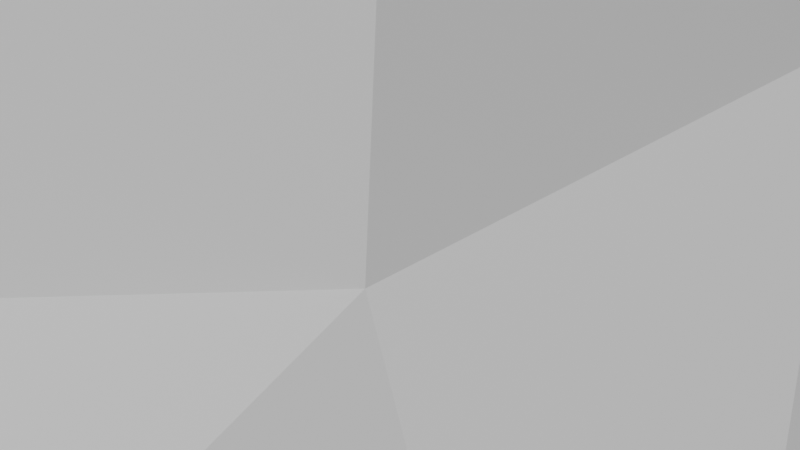 # Source: mano_part_annotation.blend  (saved by Blender 4.4.32; exported with 4.5.12 LTS)
import bpy
from mathutils import Matrix  # noqa: F401  (used for matrix-valued properties, if any)

bpy.ops.wm.read_factory_settings(use_empty=True)
scene = bpy.context.scene
scene.name = 'Scene'

# ---- collections
col_collection = bpy.data.collections.new('Collection'); scene.collection.children.link(col_collection)

# ---- materials (node trees are filled in below, after node groups)
mat_material_001 = bpy.data.materials.new('Material.001')

# ---- material node trees
mat_material_001.use_nodes = True; mat_material_001.node_tree.nodes.clear()
_N = mat_material_001.node_tree.nodes; _L = mat_material_001.node_tree.links
n0 = _N.new('ShaderNodeBsdfPrincipled'); n0.name = 'Principled BSDF'; n0.location = (10, 300)
n1 = _N.new('ShaderNodeOutputMaterial'); n1.name = 'Material Output'; n1.location = (300, 300)
_L.new(n0.outputs[0], n1.inputs[0])
n1.is_active_output = True

# ---- world
world_world = bpy.data.worlds.new('World'); scene.world = world_world
world_world.use_nodes = True; world_world.node_tree.nodes.clear()
_N = world_world.node_tree.nodes; _L = world_world.node_tree.links
n0 = _N.new('ShaderNodeOutputWorld'); n0.name = 'World Output'; n0.location = (300, 300)
n1 = _N.new('ShaderNodeBackground'); n1.name = 'Background'; n1.location = (10, 300)
n1.inputs[0].default_value = (0.05088, 0.05088, 0.05088, 1.0)
_L.new(n1.outputs[0], n0.inputs[0])
n0.is_active_output = True
world_world.color = (0.05088, 0.05088, 0.05088)
world_world.sun_shadow_jitter_overblur = 0.0

# ---- cameras
cam_camera = bpy.data.cameras.new('Camera')
cam_camera.clip_end = 100.0
cam_camera.ortho_scale = 7.314

# ---- meshes
me_color_left = bpy.data.meshes.new('color-left')
me_color_left.from_pydata([(-45.7, 12.75, -22.74), (-56.33, 16.97, -23.49), (-49.91, 19.95, -33.66), (-40.08, 15.97, -31.23), (-72.46, 22.9, -40.18), (-80.57, 17.16, -46.79), (-66.96, 17.35, -55.58), (-61.84, 22.76, -49.11), (-34.96, 14.84, -39.0), (-44.09, 20.23, -41.11), (-34.25, 7.481, -44.07), (-26.87, 0.5437, -41.77), (-27.43, 8.016, -38.16), (-19.95, -2.757, -39.78), (-33.45, -9.172, -41.45), (-21.17, -11.48, -35.7), (-41.21, -21.63, -17.71), (-44.91, -22.43, -5.195), (-29.02, -21.05, -3.459), (-26.71, -19.64, -16.52), (-39.73, -17.35, 13.69), (-32.82, -19.65, 4.583), (-48.84, -22.13, 2.819), (-54.16, -19.86, 11.27), (-54.47, 8.317, -8.87), (-65.06, 10.42, -7.861), (-62.03, 12.37, -12.97), (-52.14, 9.499, -13.86), (-40.47, -0.1635, -54.79), (-45.08, -4.54, -50.59), (-37.99, -0.8821, -47.38), (-37.59, 4.547, -52.7), (-91.77, 16.55, 0.3332), (-103.6, 10.65, -2.027), (-102.9, 10.18, -7.867), (-92.04, 15.41, -4.301), (-96.36, 12.87, -31.31), (-102.4, 7.51, -26.17), (-106.9, -2.052, -35.59), (-99.02, -0.4905, -39.6), (-89.1, 16.01, -39.14), (-92.35, 4.735, -45.18), (-82.76, 6.482, -50.98), (-69.11, 8.737, -58.89), (-105.2, 8.832, 10.64), (-96.87, 13.35, 14.14), (30.2, 1.801, -35.13), (31.12, 3.439, -29.67), (25.95, 3.625, -29.65), (25.88, 1.794, -34.99), (-98.57, -5.417, 23.32), (-97.12, -15.43, 22.5), (-104.3, -14.27, 22.7), (-105.9, -5.014, 21.57), (-88.86, -5.748, 25.43), (-87.08, -16.32, 21.67), (31.36, -10.81, -36.1), (31.16, -6.343, -38.55), (26.53, -7.724, -38.48), (26.59, -12.11, -35.58), (-30.99, 11.78, -31.56), (-36.08, 11.54, -23.11), (-11.42, 9.217, -28.62), (-22.25, 9.43, -25.27), (-22.12, 8.697, -32.61), (-13.51, 7.02, -34.6), (-32.19, 7.348, -3.686), (-43.95, 7.084, -4.987), (-40.87, 7.331, -10.8), (-27.8, 8.249, -11.09), (-48.22, 9.901, 8.218), (-36.23, 9.593, 8.444), (-39.87, 11.41, 15.91), (-47.9, 12.15, 14.39), (-14.5, 7.646, 6.074), (-5.93, 4.841, 6.358), (-6.855, 3.626, 9.492), (-15.85, 7.095, 9.475), (-111.4, -14.24, 22.43), (-112.6, -5.063, 19.03), (-49.47, -9.558, 30.75), (-55.48, -1.697, 35.66), (-44.63, 0.5407, 39.33), (-41.34, -8.161, 33.16), (-93.95, -23.13, 16.21), (-101.5, -23.03, 18.51), (32.06, -13.4, -30.59), (27.32, -14.18, -29.93), (-81.05, -4.716, -48.77), (-67.57, -0.5388, -57.35), (-91.24, -7.888, -42.72), (-98.37, -11.24, -38.32), (-106.0, -13.51, -37.21), (-18.73, 9.662, -19.08), (-42.5, 9.3, -16.35), (-56.28, 8.364, -4.217), (-61.09, 16.44, 24.95), (-71.68, 16.72, 23.21), (-65.96, 16.76, 14.34), (-57.84, 15.82, 17.77), (-55.92, 8.017, 36.67), (-52.76, 13.86, 32.44), (-43.24, 13.98, 34.23), (-45.71, 9.1, 38.85), (-45.22, -2.942, -60.07), (-52.15, -6.981, -53.12), (-99.31, 4.735, 20.44), (-106.0, 3.847, 16.6), (-113.6, 1.138, 14.39), (-78.44, 14.65, -5.013), (-92.29, 14.91, -7.654), (-91.2, 15.85, -12.45), (-77.3, 14.77, -7.87), (-68.51, 21.9, -25.21), (-82.36, 21.11, -27.83), (-60.2, 24.31, -36.49), (-103.7, 9.319, -16.04), (-112.7, 8.086, -9.827), (-112.3, 6.351, -18.62), (-113.7, 7.338, -0.05164), (-114.0, 5.207, 8.655), (-109.3, -25.84, 20.11), (-110.8, 2.987, -26.4), (-53.54, 21.38, -54.01), (-46.52, 19.81, -58.64), (-41.14, 17.33, -53.46), (-46.98, 19.72, -48.42), (-11.38, -6.146, -38.49), (-11.81, 1.877, -38.41), (-21.72, 4.42, -39.11), (-82.2, 17.59, 6.703), (-86.99, 15.15, 18.09), (-7.482, 8.489, -22.88), (21.82, -12.74, -34.92), (21.58, -8.215, -38.26), (3.579, -7.604, -37.78), (4.749, -13.05, -34.12), (1.882, 1.754, -18.83), (-1.087, 6.104, -23.15), (2.497, 4.276, -23.07), (6.164, 1.356, -18.73), (-12.71, 5.357, 16.64), (-20.04, 8.213, 16.8), (-12.01, -15.05, -14.17), (-14.1, -17.49, -26.96), (-24.57, -17.78, -27.2), (-35.3, 8.168, 3.056), (-24.66, 8.559, 5.118), (-25.8, 8.817, 9.107), (-15.15, 8.844, -15.6), (-5.996, 7.169, -17.1), (-10.29, 7.039, -12.25), (-18.38, 8.102, -10.8), (-67.66, -4.444, 32.73), (-68.49, 7.009, 34.22), (30.48, -1.761, -38.25), (26.0, -2.428, -38.22), (-46.77, 7.858, 1.642), (-38.28, -18.16, -27.3), (-58.14, 9.11, 0.8736), (-24.12, -8.752, 25.1), (-22.9, -2.983, 28.27), (-16.4, -3.087, 27.23), (-16.25, -8.784, 26.57), (21.79, -0.9345, -19.12), (21.88, 3.36, -22.87), (26.62, 2.425, -23.51), (26.9, -1.877, -19.76), (-3.069, 6.678, -28.7), (-5.103, 4.915, -34.66), (1.939, 3.715, -33.92), (2.555, 4.762, -28.16), (-3.914, -0.9337, -37.99), (2.306, -1.411, -37.67), (21.74, -7.554, -18.92), (21.72, -13.99, -23.13), (6.594, -13.2, -21.12), (8.632, -5.883, -18.32), (-68.4, -23.09, 8.812), (-72.2, -19.19, 18.51), (-58.16, -15.88, 21.18), (-44.97, -13.31, 24.22), (-32.43, -9.508, 26.0), (-28.03, -16.07, 16.82), (-62.17, -12.62, 27.36), (-2.286, -6.7, -13.49), (-4.561, -12.76, -19.23), (-6.118, -12.45, -13.11), (-59.73, 11.88, 7.582), (21.04, -2.786, -38.4), (-94.54, -27.21, -25.73), (-94.53, -31.04, -13.5), (-86.09, -29.03, -15.05), (-85.99, -24.23, -27.99), (21.09, 4.99, -29.36), (20.92, 2.842, -35.39), (-20.46, 8.36, 23.52), (-14.42, 5.254, 22.35), (-13.93, 3.294, 25.56), (-19.27, 7.025, 29.11), (-75.46, -16.61, 22.7), (-38.24, 1.261, 41.68), (-35.76, -6.681, 36.51), (-84.54, -22.1, 15.71), (-81.34, -26.11, 7.385), (-90.85, -28.09, 6.914), (-16.58, -16.29, 6.246), (-63.69, -24.73, 1.707), (-77.87, -27.12, 0.6148), (-89.08, -29.53, -0.2802), (-97.15, -31.72, -0.1424), (-98.3, -29.72, 7.709), (22.24, -14.71, -28.79), (27.51, -13.66, -23.43), (-106.6, -33.08, 9.189), (-105.1, -34.55, 0.1342), (-74.7, -27.46, -8.037), (-71.25, -26.41, -17.99), (-61.1, -24.91, -6.573), (-56.47, -23.84, -16.66), (-17.69, -20.33, -3.228), (42.97, -8.11, -21.79), (32.57, -7.98, -20.28), (32.2, -2.168, -20.19), (43.18, -4.065, -20.65), (27.08, -7.954, -19.49), (32.12, -12.52, -24.09), (-53.68, -19.2, -28.53), (-2.374, 3.464, -12.72), (-70.37, -19.53, -31.27), (-46.87, -13.43, -41.92), (-59.8, -12.41, -43.67), (-87.27, -18.61, -36.67), (-75.94, -13.53, -43.93), (-103.4, -22.61, -33.12), (-94.98, -21.04, -34.04), (-66.11, -8.47, -51.34), (41.49, 2.405, -32.8), (41.54, 3.307, -27.39), (-102.5, -29.59, -25.06), (-52.55, 22.71, -43.89), (-69.98, 13.79, 4.289), (-68.24, 11.67, -0.4947), (-77.86, 16.33, 21.45), (-73.14, 17.04, 10.83), (41.4, -0.9934, -36.71), (-2.141, -0.4413, 7.585), (-5.152, -1.766, 8.514), (-58.97, 17.88, -60.16), (-52.12, 17.61, -63.5), (-52.18, 5.012, -67.54), (-53.52, 12.0, -67.34), (-61.15, 10.4, -63.54), (-59.92, 2.717, -62.89), (-78.96, 14.92, -2.638), (-79.54, 15.73, 1.039), (-78.98, -5.011, 29.17), (-79.15, 6.462, 30.3), (-3.701, -7.414, -37.37), (-11.41, -13.14, -34.22), (-3.267, -13.08, -33.31), (4.234, -15.45, -27.69), (0.8155, -1.751, -13.08), (1.379, -4.564, -17.73), (-86.74, 18.68, -19.21), (-73.92, 17.41, -14.48), (-41.07, 16.27, -46.43), (-37.3, 11.8, -51.02), (-22.85, 7.952, -3.911), (-6.597, -14.94, 5.201), (-7.102, -19.12, -2.686), (-13.1, 7.087, -3.687), (42.3, -9.22, -35.61), (41.91, -4.63, -37.5), (-3.901, -15.75, -27.05), (-28.77, 11.1, 16.69), (-13.0, -12.88, 10.07), (-3.773, -8.333, 8.238), (-39.51, 9.405, 40.23), (-103.2, -33.06, -13.1), (32.23, 2.324, -23.41), (41.76, 1.735, -22.82), (42.21, -11.28, -24.62), (41.57, -12.44, -30.35), (-88.52, 6.377, 24.99), (-66.64, 10.6, -3.606), (-58.33, -5.204, -57.71), (-49.33, -0.8895, -64.19), (-6.126, 5.437, -3.316), (-29.51, -6.41, 30.55), (-19.74, -15.01, 19.46), (-12.86, -14.91, 21.53), (-8.299, -14.15, 15.64), (-4.125, -8.972, 11.55), (46.95, -10.44, -24.45), (46.29, -11.73, -30.09), (47.39, -8.959, -35.5), (47.15, -4.789, -37.31), (45.61, -0.725, -36.15), (48.19, -7.514, -21.54), (48.58, -3.863, -20.78), (45.87, 1.469, -22.73), (53.01, -6.509, -21.45), (55.27, -9.857, -24.77), (61.17, -5.858, -36.13), (56.09, -8.462, -35.27), (58.31, -9.043, -33.91), (63.0, -7.594, -34.01), (67.99, -7.06, -32.95), (66.61, -4.87, -35.47), (56.05, -10.42, -30.22), (62.4, -8.827, -29.67), (62.12, -8.31, -25.49), (67.55, -7.842, -25.3), (68.04, -8.499, -29.05), (57.85, -9.702, -26.23), (53.95, -10.99, -30.15), (70.52, -4.612, -33.02), (70.66, -6.901, -31.85), (70.88, -7.543, -28.56), (72.74, -5.078, -28.47), (52.12, -4.268, -37.42), (60.53, -3.381, -36.83), (65.93, -1.795, -34.72), (69.9, -1.875, -32.32), (60.67, 0.2325, -34.8), (65.22, 0.4478, -32.91), (68.5, 0.5476, -30.47), (60.72, 2.762, -31.35), (64.89, 2.091, -30.21), (48.6, 2.253, -32.87), (48.97, -0.4043, -36.27), (67.45, 2.048, -29.35), (72.39, -2.952, -27.66), (60.16, -6.946, -22.67), (66.92, -5.448, -23.12), (59.66, -4.955, -21.47), (66.41, -3.61, -21.59), (71.24, -5.439, -23.86), (70.31, -7.115, -25.66), (44.31, 2.242, -32.26), (44.63, 3.057, -26.58), (48.43, 3.267, -26.82), (60.44, 3.588, -26.69), (49.76, 1.816, -22.84), (53.25, -2.875, -20.78), (60.23, -2.105, -21.07), (60.24, 1.099, -22.27), (65.45, -1.162, -21.76), (64.83, 0.8592, -23.26), (64.93, 2.675, -26.61), (69.07, -0.6173, -23.55), (70.54, -3.267, -23.27), (70.37, -0.2235, -27.05), (67.62, 0.742, -24.01), (68.03, 1.185, -26.93), (34.86, 0.07296, -1.237), (34.21, 1.106, 4.953), (28.83, 0.5288, 3.132), (30.0, -0.4799, -2.036), (34.98, -13.57, -3.493), (35.42, -7.811, -5.474), (31.1, -9.041, -6.487), (30.28, -14.68, -3.123), (33.93, -16.28, 2.385), (28.63, -16.62, 2.668), (25.49, -15.76, -3.979), (25.68, -9.366, -7.222), (4.387, -8.503, -10.32), (4.624, -15.42, -7.572), (1.472, 2.9, 3.463), (2.677, -0.1956, 5.645), (35.36, -2.888, -4.108), (30.87, -3.964, -5.224), (22.9, -1.039, 10.41), (23.36, 2.393, 6.201), (28.68, 0.4153, 8.03), (28.44, -3.592, 11.73), (2.251, 0.1544, -8.346), (0.8849, 2.378, -2.479), (3.791, -3.369, -9.922), (22.81, -7.392, 12.21), (23.01, -14.0, 10.4), (3.759, -15.08, 6.763), (4.021, -8.462, 8.763), (25.72, -3.624, -6.982), (24.2, 2.741, 0.7659), (25.03, 1.101, -3.945), (23.92, -17.14, 2.987), (28.59, -14.34, 10.13), (46.07, -9.635, 13.2), (33.75, -9.438, 12.99), (34.1, -4.321, 12.57), (47.15, -4.837, 14.05), (28.55, -9.169, 12.87), (33.41, -14.26, 9.475), (50.29, 1.15, 2.577), (49.83, 1.8, 8.594), (50.45, -1.617, -0.9316), (4.006, -18.34, -0.3549), (47.25, -11.34, -1.61), (49.27, -5.271, -2.701), (34.1, -0.09514, 9.936), (48.91, -0.674, 12.61), (45.6, -13.17, 10.33), (44.97, -14.92, 3.646), (50.95, -12.51, 10.43), (50.9, -13.89, 4.359), (53.17, -10.44, -1.118), (54.46, -4.943, -1.824), (54.68, -1.402, -0.0499), (51.62, -9.543, 13.36), (52.72, -5.087, 14.65), (52.43, -0.5377, 12.57), (58.48, -8.513, 14.75), (59.47, -11.69, 11.93), (74.01, -7.246, 2.837), (68.31, -8.072, 1.469), (68.51, -10.06, 3.197), (73.77, -9.533, 4.517), (62.66, -10.66, 0.8919), (64.2, -11.37, 2.914), (62.07, -12.61, 6.714), (67.73, -11.29, 7.772), (66.09, -10.74, 12.3), (71.58, -10.96, 13.63), (73.45, -11.75, 9.156), (62.49, -12.09, 10.49), (76.85, -9.437, 6.339), (78.3, -7.253, 6.428), (59.33, -13.18, 5.796), (59.22, -5.777, -1.286), (68.3, -5.034, 1.042), (74.4, -4.075, 3.487), (78.47, -4.684, 8.107), (68.41, -1.439, 3.135), (74.19, -1.624, 5.557), (77.21, -2.643, 9.501), (68.01, 1.393, 6.836), (73.52, 0.4466, 9.159), (56.87, 1.43, 3.972), (58.03, -1.25, 0.2014), (75.61, -0.9974, 10.28), (78.77, -9.361, 10.85), (78.99, -6.147, 12.04), (77.42, -10.51, 10.19), (65.52, -9.857, 14.12), (71.67, -9.338, 15.26), (65.26, -7.787, 15.93), (72.15, -7.392, 16.65), (76.28, -9.321, 14.96), (76.09, -10.51, 13.64), (53.68, 0.8914, 3.53), (52.75, 1.348, 8.914), (55.6, 1.889, 9.341), (66.75, 1.445, 11.77), (55.31, -0.4647, 13.4), (57.65, -5.058, 15.49), (64.85, -5.059, 16.55), (65.71, -1.358, 15.44), (71.78, -5.387, 17.6), (70.61, -2.508, 16.38), (72.08, 0.4118, 12.89), (76.25, -5.425, 16.49), (76.61, -7.748, 15.82), (77.97, -4.159, 12.6), (74.43, -3.003, 16.03), (75.8, -1.706, 12.91), (21.35, 0.6053, 21.08), (19.21, 3.469, 25.52), (14.77, 3.53, 23.88), (17.15, 0.4865, 19.57), (20.75, -12.23, 23.59), (22.3, -8.559, 20.59), (18.5, -8.916, 19.03), (15.92, -12.91, 21.87), (20.26, -12.92, 29.14), (13.58, -13.68, 27.24), (11.08, -14.13, 20.56), (14.37, -9.494, 17.79), (-0.1496, -9.164, 13.25), (-2.105, -14.64, 17.11), (22.18, -3.801, 19.99), (18.69, -4.004, 18.47), (8.076, 2.537, 30.91), (9.298, 4.647, 26.74), (13.13, 3.572, 29.05), (12.32, 1.281, 32.64), (-3.615, 1.429, 12.42), (-7.464, 3.116, 17.21), (-0.3266, -3.049, 11.94), (7.365, -3.328, 33.73), (6.646, -10.41, 32.41), (-7.224, -9.717, 28.87), (-8.174, -3.595, 28.43), (15.17, -4.324, 16.88), (10.9, 4.158, 21.8), (13.85, 0.9802, 17.81), (8.385, -14.16, 26.16), (12.25, -10.12, 33.18), (32.6, -4.782, 39.81), (16.4, -4.211, 36.26), (17.1, 1.218, 34.07), (33.06, -0.452, 39.49), (12.27, -3.855, 35.28), (17.53, -9.959, 34.46), (36.78, 1.733, 26.86), (34.75, 3.962, 31.35), (36.06, -2.119, 24.95), (-5.106, -15.47, 23.58), (-9.046, 1.964, 24.32), (35.64, -9.112, 27.23), (36.08, -5.465, 25.06), (17.61, 3.483, 30.55), (33.63, 3.053, 36.59), (32.33, -8.911, 37.5), (33.26, -11.44, 32.12), (36.84, -7.903, 39.02), (37.69, -10.23, 33.57), (40.28, -8.608, 28.7), (40.78, -4.96, 26.66), (40.73, -1.53, 26.57), (37.46, -4.074, 41.36), (38.05, -0.294, 40.94), (36.36, 2.976, 37.06), (41.79, -3.315, 42.65), (43.74, -7.881, 40.8), (58.79, -6.147, 33.88), (53.35, -6.493, 32.13), (53.2, -7.11, 33.21), (58.62, -7.335, 35.16), (47.02, -8.542, 31.38), (48.48, -8.681, 32.82), (46.54, -9.402, 36.06), (52.55, -8.894, 38.15), (50.13, -5.961, 42.75), (55.15, -5.987, 43.67), (57.73, -8.894, 39.66), (45.86, -8.019, 40.16), (61.16, -7.195, 37.11), (62.48, -6.759, 35.79), (44.21, -9.76, 35.55), (46.23, -5.163, 28.08), (53.52, -4.138, 30.44), (59.21, -3.509, 32.05), (62.26, -3.113, 35.17), (52.96, -0.3725, 30.76), (58.19, -0.5182, 32.69), (61.01, -0.2566, 35.45), (52.03, 2.323, 32.36), (56.8, 1.943, 34.34), (42.21, 1.895, 29.11), (44.43, -1.419, 27.62), (59.46, 1.303, 36.12), (62.34, -6.664, 40.56), (62.49, -2.427, 40.67), (60.8, -7.343, 40.2), (48.96, -4.884, 43.73), (55.33, -4.243, 45.33), (48.21, -2.201, 44.15), (54.73, -1.528, 45.62), (59.37, -5.119, 44.52), (58.96, -5.983, 43.72), (39.17, 1.811, 28.3), (37.37, 3.774, 32.47), (40.48, 3.915, 33.04), (51.03, 4.21, 36.3), (39.41, 3.326, 37.59), (42.34, 0.1535, 42.01), (48.54, 0.7427, 42.95), (49.75, 3.226, 40.51), (54.45, 0.9227, 44.33), (53.97, 2.396, 41.94), (55.79, 3.771, 37.73), (58.33, 0.2083, 43.29), (59.16, -2.303, 44.69), (61.15, 0.3589, 39.81), (57.36, 1.961, 41.71), (59.35, 2.055, 38.99), (-9.2, 3.597, 21.21), (-1.191, 5.035, 48.08), (-2.603, 8.064, 50.39), (-6.312, 8.388, 48.87), (-5.124, 5.968, 45.81), (-4.971, -5.095, 51.22), (-2.141, -2.38, 48.67), (-5.865, -2.549, 46.04), (-8.662, -5.299, 48.61), (-7.893, -4.634, 55.34), (-11.62, -4.482, 53.05), (-11.27, -5.801, 46.81), (-8.903, -2.65, 43.83), (-20.57, -2.787, 33.79), (-24.28, -6.161, 36.33), (-34.15, 8.392, 41.63), (-31.81, 11.82, 37.31), (-25.38, 10.1, 41.36), (-28.2, 8.209, 44.47), (-1.063, 1.276, 47.67), (-4.416, 1.991, 44.88), (-15.83, 8.677, 53.43), (-12.8, 10.33, 50.21), (-8.533, 9.99, 51.92), (-11.03, 9.073, 55.76), (-27.44, 11.29, 33.76), (-24.54, 9.819, 30.52), (-20.91, 8.232, 33.29), (-22.11, 9.807, 37.88), (-18.15, 3.914, 31.7), (-17.17, 5.196, 55.33), (-17.33, -0.6621, 55.17), (-31.64, -0.4493, 46.14), (-31.13, 4.346, 45.56), (-7.261, 1.764, 42.75), (-9.867, 9.269, 47.04), (-8.06, 6.609, 44.04), (-14.68, -5.344, 51.63), (-13.42, -0.1779, 57.13), (-1.507, 5.297, 64.39), (-9.581, 5.54, 59.76), (-7.228, 9.115, 57.46), (-0.1546, 7.729, 63.02), (-13.16, 5.379, 57.66), (-9.602, -0.2005, 59.37), (6.426, 4.92, 53.22), (4.005, 8.32, 56.3), (6.522, 1.713, 52.62), (-28.32, -6.429, 41.89), (3.551, -4.038, 56.27), (6.143, -1.54, 53.73), (-4.565, 9.502, 53.67), (1.719, 9.009, 60.0), (-1.733, 0.879, 64.1), (-0.1482, -3.828, 60.6), (2.408, 0.9303, 66.15), (3.898, -3.395, 62.15), (8.071, -3.074, 57.62), (9.072, -0.5178, 55.08), (9.302, 2.534, 54.11), (2.307, 5.392, 66.41), (3.11, 7.908, 64.72), (4.122, 9.285, 61.32), (6.277, 5.62, 68.31), (8.445, 1.317, 68.31), (21.18, 2.567, 63.82), (17.91, 1.448, 61.72), (17.46, 0.9448, 62.73), (21.1, 1.667, 64.49), (13.31, -1.032, 60.41), (13.78, -0.812, 62.02), (11.03, -1.1, 64.32), (15.57, 0.1159, 66.55), (13.51, 3.183, 70.45), (17.37, 3.742, 71.79), (18.81, 0.7051, 68.41), (10.4, 0.7055, 68.1), (22.89, 1.697, 66.56), (24.06, 2.417, 66.38), (9.45, -2.114, 63.74), (13.23, 1.174, 56.91), (18.99, 3.226, 60.33), (22.85, 4.134, 63.39), (24.53, 4.624, 66.7), (17.98, 5.436, 59.35), (22.73, 6.428, 62.9), (24.2, 6.931, 66.17), (16.45, 8.423, 59.59), (21.1, 8.557, 63.18), (10.45, 7.288, 56.13), (12.3, 4.171, 55.82), (22.8, 8.052, 65.81), (23.09, 2.638, 70.17), (23.69, 5.529, 69.79), (21.9, 1.628, 70.13), (12.74, 4.295, 70.93), (17.45, 5.204, 72.55), (12.0, 6.775, 70.78), (17.59, 7.369, 72.16), (20.93, 4.563, 72.43), (20.07, 3.074, 71.71), (8.668, 6.298, 54.95), (6.147, 8.495, 57.44), (8.049, 9.416, 58.9), (14.24, 10.63, 62.0), (6.151, 9.888, 62.89), (5.705, 8.155, 66.37), (12.0, 9.002, 69.11), (12.72, 10.73, 66.23), (18.05, 9.093, 70.82), (18.24, 10.55, 68.1), (19.34, 10.5, 65.07), (21.68, 8.008, 70.34), (21.7, 6.638, 71.68), (23.24, 7.373, 68.83), (21.31, 9.191, 68.78), (22.05, 8.891, 67.38), (-33.76, 4.986, 43.63), (-34.63, 2.15, -67.19), (-31.27, 3.889, -62.87), (-32.79, 19.99, -63.23), (-29.06, 14.8, -60.51), (-37.08, 21.44, -68.18), (-42.8, 14.39, -74.21), (-41.31, 18.94, -71.43), (-28.56, 8.828, -60.36), (-38.9, 2.719, -71.53), (-42.69, 7.716, -74.63), (-32.16, 3.386, -75.51), (-35.99, 8.767, -78.91), (-36.25, 15.6, -79.33), (-35.29, 20.86, -75.61), (-32.83, 23.21, -71.99), (-28.52, 3.4, -69.91), (-25.69, 5.539, -65.51), (-24.7, 11.26, -62.4), (-20.75, 5.358, -72.16), (-16.52, 8.067, -81.2), (-12.04, 23.27, -91.84), (-17.74, 22.82, -88.14), (-16.87, 20.08, -89.06), (-12.15, 20.66, -92.86), (-21.88, 19.67, -86.38), (-19.88, 18.2, -86.93), (-19.15, 13.22, -85.25), (-14.88, 13.86, -88.59), (-15.72, 9.917, -83.14), (-11.91, 10.18, -84.36), (-10.48, 14.34, -91.86), (-9.154, 19.07, -95.11), (-6.526, 15.12, -94.38), (-7.266, 21.7, -94.07), (-20.73, 12.05, -85.88), (-26.61, 23.08, -81.67), (-18.68, 25.3, -85.15), (-11.41, 25.57, -88.67), (-5.954, 23.25, -91.35), (-17.61, 26.74, -80.74), (-10.71, 25.83, -84.05), (-5.724, 23.18, -86.05), (-15.54, 25.55, -76.27), (-9.549, 24.18, -80.45), (-26.4, 23.13, -68.91), (-27.96, 25.04, -75.3), (-6.405, 22.49, -83.19), (-3.716, 16.36, -94.1), (-2.231, 18.1, -90.91), (-11.03, 8.582, -81.25), (-7.723, 10.13, -87.74), (-6.116, 9.918, -84.82), (-10.9, 8.524, -77.03), (-5.051, 10.63, -82.04), (-3.244, 11.93, -89.52), (-5.848, 11.67, -91.16), (-29.99, 21.91, -66.54), (-27.23, 17.07, -62.84), (-23.8, 18.08, -64.94), (-13.37, 20.72, -71.93), (-20.58, 12.58, -64.43), (-19.69, 7.449, -67.85), (-10.45, 10.54, -73.65), (-11.31, 14.86, -71.32), (-5.05, 13.31, -79.32), (-5.999, 16.03, -78.01), (-7.473, 20.8, -78.38), (-2.785, 15.66, -83.58), (-2.138, 13.25, -86.5), (-2.908, 19.33, -86.13), (-4.263, 17.1, -81.45), (-4.733, 19.93, -82.69), (-37.62, 13.52, 35.16), (-33.94, 13.92, 29.81), (-41.15, 14.94, 29.34), (-50.96, 15.76, 27.26), (-61.3, 14.09, 30.41), (-49.0, 14.69, 20.86), (-39.07, 13.89, 23.47), (-28.88, 11.74, 24.55), (-55.42, 12.86, 12.74)], [], [(3, 2, 0), (0, 2, 1), (4, 7, 5), (5, 7, 6), (8, 9, 3), (3, 9, 2), (8, 12, 10), (10, 12, 11), (13, 15, 11), (11, 15, 14), (19, 18, 16), (16, 18, 17), (23, 22, 20), (20, 22, 21), (27, 26, 24), (24, 26, 25), (31, 30, 28), (28, 30, 29), (32, 35, 33), (33, 35, 34), (36, 39, 37), (37, 39, 38), (40, 5, 41), (41, 5, 42), (5, 6, 42), (42, 6, 43), (44, 45, 33), (33, 45, 32), (49, 48, 46), (46, 48, 47), (53, 52, 50), (50, 52, 51), (50, 51, 54), (54, 51, 55), (59, 58, 56), (56, 58, 57), (0, 61, 3), (3, 61, 60), (65, 64, 62), (62, 64, 63), (69, 68, 66), (66, 68, 67), (73, 72, 70), (70, 72, 71), (77, 76, 74), (74, 76, 75), (79, 78, 53), (53, 78, 52), (83, 82, 80), (80, 82, 81), (84, 51, 85), (85, 51, 52), (87, 59, 86), (86, 59, 56), (43, 89, 42), (42, 89, 88), (90, 41, 88), (88, 41, 42), (92, 38, 91), (91, 38, 39), (68, 69, 63), (63, 69, 93), (3, 60, 8), (8, 60, 12), (24, 68, 27), (27, 68, 94), (68, 24, 67), (67, 24, 95), (99, 98, 96), (96, 98, 97), (100, 103, 101), (101, 103, 102), (28, 29, 104), (104, 29, 105), (107, 53, 106), (106, 53, 50), (108, 79, 107), (107, 79, 53), (112, 111, 109), (109, 111, 110), (115, 4, 113), (113, 4, 114), (114, 4, 40), (40, 4, 5), (35, 110, 34), (34, 110, 116), (34, 116, 117), (117, 116, 118), (33, 34, 119), (119, 34, 117), (33, 119, 44), (44, 119, 120), (126, 125, 123), (123, 125, 124), (129, 128, 13), (13, 128, 127), (131, 130, 45), (45, 130, 32), (63, 93, 62), (62, 93, 132), (133, 136, 134), (134, 136, 135), (140, 139, 137), (137, 139, 138), (142, 141, 77), (77, 141, 76), (143, 19, 144), (144, 19, 145), (71, 148, 146), (146, 148, 147), (152, 151, 149), (149, 151, 150), (103, 100, 82), (82, 100, 81), (100, 154, 81), (81, 154, 153), (58, 156, 57), (57, 156, 155), (66, 67, 146), (146, 67, 157), (158, 14, 145), (145, 14, 15), (159, 157, 95), (95, 157, 67), (64, 65, 129), (129, 65, 128), (163, 162, 160), (160, 162, 161), (167, 166, 164), (164, 166, 165), (171, 170, 168), (168, 170, 169), (169, 170, 172), (172, 170, 173), (177, 176, 174), (174, 176, 175), (23, 180, 178), (178, 180, 179), (183, 182, 20), (20, 182, 181), (153, 184, 81), (81, 184, 80), (185, 187, 186), (186, 187, 143), (188, 70, 159), (159, 70, 157), (58, 134, 156), (156, 134, 189), (139, 171, 138), (138, 171, 168), (70, 71, 157), (157, 71, 146), (193, 192, 190), (190, 192, 191), (166, 48, 165), (165, 48, 194), (156, 189, 49), (49, 189, 195), (196, 199, 197), (197, 199, 198), (180, 23, 181), (181, 23, 20), (16, 158, 19), (19, 158, 145), (184, 180, 80), (80, 180, 181), (180, 184, 179), (179, 184, 200), (83, 202, 82), (82, 202, 201), (84, 205, 203), (203, 205, 204), (20, 21, 183), (183, 21, 206), (22, 23, 207), (207, 23, 178), (204, 208, 178), (178, 208, 207), (205, 209, 204), (204, 209, 208), (209, 205, 210), (210, 205, 211), (203, 204, 179), (179, 204, 178), (212, 87, 175), (175, 87, 213), (205, 84, 211), (211, 84, 85), (192, 217, 216), (219, 218, 217), (217, 218, 216), (16, 17, 219), (219, 17, 218), (143, 220, 19), (19, 220, 18), (221, 224, 222), (222, 224, 223), (213, 225, 175), (175, 225, 174), (87, 86, 213), (213, 86, 226), (158, 16, 227), (227, 16, 219), (133, 59, 212), (212, 59, 87), (151, 228, 150), (150, 228, 137), (210, 191, 209), (209, 191, 192), (192, 193, 217), (217, 193, 229), (229, 231, 227), (227, 231, 230), (88, 233, 90), (90, 233, 232), (234, 92, 235), (235, 92, 91), (236, 231, 233), (233, 231, 229), (238, 237, 47), (47, 237, 46), (235, 190, 234), (234, 190, 239), (240, 7, 115), (115, 7, 4), (159, 242, 188), (188, 242, 241), (98, 244, 97), (97, 244, 243), (237, 245, 46), (46, 245, 155), (247, 246, 76), (76, 246, 75), (123, 124, 248), (248, 124, 249), (253, 252, 250), (250, 252, 251), (110, 35, 109), (109, 35, 254), (255, 254, 32), (32, 254, 35), (256, 153, 257), (257, 153, 154), (138, 168, 132), (132, 168, 62), (65, 62, 169), (169, 62, 168), (65, 169, 128), (128, 169, 172), (258, 127, 172), (172, 127, 128), (260, 259, 258), (258, 259, 127), (212, 261, 133), (133, 261, 136), (186, 263, 185), (185, 263, 262), (265, 264, 112), (112, 264, 111), (10, 267, 266), (193, 232, 229), (229, 232, 233), (66, 268, 69), (69, 268, 152), (140, 177, 164), (164, 177, 174), (69, 152, 93), (93, 152, 149), (206, 220, 269), (269, 220, 270), (151, 152, 271), (271, 152, 268), (107, 44, 108), (108, 44, 120), (156, 49, 155), (155, 49, 46), (273, 272, 57), (57, 272, 56), (260, 274, 259), (259, 274, 144), (77, 148, 142), (142, 148, 275), (271, 268, 74), (74, 268, 147), (277, 276, 269), (269, 276, 206), (49, 195, 48), (48, 195, 194), (58, 59, 134), (134, 59, 133), (82, 201, 103), (103, 201, 278), (74, 147, 77), (77, 147, 148), (276, 277, 247), (247, 277, 246), (80, 181, 83), (83, 181, 182), (281, 238, 280), (280, 238, 47), (221, 222, 282), (282, 222, 226), (167, 225, 223), (223, 225, 222), (224, 281, 223), (223, 281, 280), (225, 167, 174), (174, 167, 164), (228, 262, 137), (137, 262, 263), (259, 15, 127), (127, 15, 13), (219, 217, 227), (227, 217, 229), (282, 226, 283), (283, 226, 86), (145, 15, 144), (144, 15, 259), (154, 97, 257), (257, 97, 243), (245, 273, 155), (155, 273, 57), (54, 284, 50), (50, 284, 106), (95, 285, 159), (159, 285, 242), (89, 236, 88), (88, 236, 233), (284, 131, 106), (106, 131, 45), (252, 248, 251), (251, 248, 249), (24, 25, 95), (95, 25, 285), (287, 104, 286), (286, 104, 105), (228, 151, 288), (288, 151, 271), (137, 138, 150), (150, 138, 132), (161, 289, 160), (160, 289, 182), (292, 291, 276), (276, 291, 290), (93, 149, 132), (132, 149, 150), (261, 176, 274), (274, 176, 186), (274, 186, 144), (144, 186, 143), (272, 283, 56), (56, 283, 86), (134, 135, 189), (189, 135, 173), (110, 111, 116), (116, 111, 37), (116, 37, 118), (118, 37, 122), (36, 37, 264), (264, 37, 111), (250, 287, 253), (253, 287, 286), (14, 158, 230), (230, 158, 227), (213, 226, 225), (225, 226, 222), (268, 66, 147), (147, 66, 146), (166, 167, 280), (280, 167, 223), (161, 162, 199), (199, 162, 198), (106, 45, 107), (107, 45, 44), (48, 166, 47), (47, 166, 280), (291, 163, 290), (290, 163, 160), (37, 38, 122), (247, 293, 276), (276, 293, 292), (283, 295, 282), (282, 295, 294), (296, 295, 272), (272, 295, 283), (273, 297, 272), (272, 297, 296), (245, 298, 273), (273, 298, 297), (282, 294, 221), (221, 294, 299), (221, 299, 224), (224, 299, 300), (300, 301, 224), (224, 301, 281), (302, 299, 303), (303, 299, 294), (307, 306, 304), (304, 306, 305), (304, 309, 307), (307, 309, 308), (307, 311, 306), (306, 311, 310), (314, 313, 311), (311, 313, 312), (312, 315, 311), (311, 315, 310), (315, 303, 310), (310, 303, 316), (314, 311, 308), (308, 311, 307), (317, 320, 318), (318, 320, 319), (318, 308, 317), (317, 308, 309), (310, 316, 306), (306, 316, 305), (295, 296, 316), (316, 296, 305), (305, 296, 321), (321, 296, 297), (304, 305, 322), (322, 305, 321), (309, 304, 323), (323, 304, 322), (295, 316, 294), (294, 316, 303), (317, 309, 324), (324, 309, 323), (326, 323, 325), (325, 323, 322), (323, 326, 324), (324, 326, 327), (329, 326, 328), (328, 326, 325), (331, 330, 325), (325, 330, 328), (326, 329, 327), (327, 329, 332), (322, 321, 325), (325, 321, 331), (298, 331, 297), (297, 331, 321), (324, 333, 317), (317, 333, 320), (303, 315, 334), (334, 315, 312), (334, 312, 335), (335, 312, 313), (336, 302, 334), (334, 302, 303), (335, 337, 334), (334, 337, 336), (335, 313, 338), (338, 313, 339), (340, 298, 237), (237, 298, 245), (301, 341, 281), (281, 341, 238), (237, 238, 340), (340, 238, 341), (340, 341, 330), (330, 341, 342), (330, 342, 328), (328, 342, 343), (344, 342, 301), (301, 342, 341), (331, 298, 330), (330, 298, 340), (345, 344, 300), (300, 344, 301), (299, 302, 300), (300, 302, 345), (302, 336, 345), (345, 336, 346), (346, 347, 345), (345, 347, 344), (348, 349, 346), (346, 349, 347), (347, 343, 344), (344, 343, 342), (343, 347, 350), (350, 347, 349), (336, 337, 346), (346, 337, 348), (348, 337, 351), (351, 337, 352), (355, 354, 353), (353, 354, 351), (349, 348, 354), (354, 348, 351), (351, 352, 353), (353, 352, 333), (320, 333, 338), (338, 333, 352), (337, 335, 352), (352, 335, 338), (350, 329, 343), (343, 329, 328), (355, 332, 350), (350, 332, 329), (355, 350, 354), (354, 350, 349), (353, 327, 355), (355, 327, 332), (333, 324, 353), (353, 324, 327), (319, 314, 318), (318, 314, 308), (319, 320, 339), (339, 320, 338), (313, 314, 339), (339, 314, 319), (136, 260, 135), (135, 260, 258), (164, 165, 140), (140, 165, 139), (195, 170, 194), (194, 170, 171), (189, 173, 195), (195, 173, 170), (186, 176, 263), (263, 176, 177), (165, 194, 139), (139, 194, 171), (274, 260, 261), (261, 260, 136), (137, 263, 140), (140, 263, 177), (261, 212, 176), (176, 212, 175), (172, 173, 258), (258, 173, 135), (359, 358, 356), (356, 358, 357), (363, 362, 360), (360, 362, 361), (365, 363, 364), (364, 363, 360), (366, 369, 367), (367, 369, 368), (371, 370, 246), (246, 370, 75), (362, 373, 361), (361, 373, 372), (377, 376, 374), (374, 376, 375), (288, 379, 228), (228, 379, 378), (228, 378, 262), (262, 378, 380), (384, 383, 381), (381, 383, 382), (362, 367, 373), (373, 367, 385), (75, 370, 288), (288, 370, 379), (376, 358, 375), (375, 358, 386), (373, 385, 359), (359, 385, 387), (388, 365, 382), (382, 365, 389), (393, 392, 390), (390, 392, 391), (382, 389, 381), (381, 389, 394), (365, 364, 389), (389, 364, 395), (363, 365, 366), (366, 365, 388), (397, 396, 357), (357, 396, 356), (396, 398, 356), (356, 398, 372), (388, 399, 366), (366, 399, 369), (371, 384, 374), (374, 384, 381), (373, 359, 372), (372, 359, 356), (401, 400, 361), (361, 400, 360), (359, 387, 358), (358, 387, 386), (362, 363, 367), (367, 363, 366), (403, 397, 402), (402, 397, 357), (390, 391, 404), (404, 391, 395), (377, 394, 392), (392, 394, 391), (392, 393, 402), (402, 393, 403), (394, 377, 381), (381, 377, 374), (404, 395, 405), (405, 395, 364), (398, 401, 372), (372, 401, 361), (383, 269, 399), (399, 269, 270), (400, 405, 360), (360, 405, 364), (367, 368, 385), (385, 368, 380), (389, 395, 394), (394, 395, 391), (376, 377, 402), (402, 377, 392), (358, 376, 357), (357, 376, 402), (405, 407, 404), (404, 407, 406), (408, 407, 400), (400, 407, 405), (409, 408, 401), (401, 408, 400), (410, 409, 398), (398, 409, 401), (404, 406, 390), (390, 406, 411), (390, 411, 393), (393, 411, 412), (413, 403, 412), (412, 403, 393), (414, 411, 415), (415, 411, 406), (419, 418, 416), (416, 418, 417), (418, 421, 417), (417, 421, 420), (418, 423, 421), (421, 423, 422), (426, 425, 423), (423, 425, 424), (424, 427, 423), (423, 427, 422), (426, 423, 419), (419, 423, 418), (419, 416, 428), (428, 416, 429), (422, 430, 421), (421, 430, 420), (407, 408, 430), (430, 408, 420), (420, 408, 431), (431, 408, 409), (417, 420, 432), (432, 420, 431), (433, 416, 432), (432, 416, 417), (427, 415, 422), (422, 415, 430), (407, 430, 406), (406, 430, 415), (416, 433, 429), (429, 433, 434), (436, 433, 435), (435, 433, 432), (433, 436, 434), (434, 436, 437), (439, 436, 438), (438, 436, 435), (441, 440, 435), (435, 440, 438), (437, 436, 442), (442, 436, 439), (431, 441, 432), (432, 441, 435), (410, 441, 409), (409, 441, 431), (434, 444, 429), (429, 444, 443), (429, 443, 428), (428, 443, 445), (415, 427, 446), (446, 427, 424), (425, 447, 424), (424, 447, 446), (448, 414, 446), (446, 414, 415), (449, 448, 447), (447, 448, 446), (425, 451, 447), (447, 451, 450), (445, 443, 451), (451, 443, 450), (452, 410, 396), (396, 410, 398), (413, 453, 403), (403, 453, 397), (396, 397, 452), (452, 397, 453), (452, 453, 440), (440, 453, 454), (440, 454, 438), (438, 454, 455), (456, 454, 413), (413, 454, 453), (440, 441, 452), (452, 441, 410), (457, 456, 412), (412, 456, 413), (411, 414, 412), (412, 414, 457), (457, 414, 458), (458, 414, 448), (458, 459, 457), (457, 459, 456), (460, 461, 458), (458, 461, 459), (459, 455, 456), (456, 455, 454), (455, 459, 462), (462, 459, 461), (449, 460, 448), (448, 460, 458), (460, 449, 463), (463, 449, 464), (467, 466, 465), (465, 466, 463), (461, 460, 466), (466, 460, 463), (463, 464, 465), (465, 464, 444), (443, 444, 450), (450, 444, 464), (449, 447, 464), (464, 447, 450), (462, 439, 455), (455, 439, 438), (467, 442, 462), (462, 442, 439), (467, 462, 466), (466, 462, 461), (465, 437, 467), (467, 437, 442), (444, 434, 465), (465, 434, 437), (445, 426, 428), (428, 426, 419), (425, 426, 451), (451, 426, 445), (369, 187, 368), (368, 187, 185), (374, 375, 371), (371, 375, 370), (387, 378, 386), (386, 378, 379), (385, 380, 387), (387, 380, 378), (269, 383, 277), (277, 383, 384), (375, 386, 370), (370, 386, 379), (399, 270, 369), (369, 270, 187), (246, 277, 371), (371, 277, 384), (399, 388, 383), (383, 388, 382), (262, 380, 185), (185, 380, 368), (220, 143, 270), (270, 143, 187), (21, 18, 206), (206, 18, 220), (22, 17, 21), (21, 17, 18), (207, 218, 22), (22, 218, 17), (468, 471, 469), (469, 471, 470), (475, 474, 472), (472, 474, 473), (477, 475, 476), (476, 475, 472), (481, 480, 478), (478, 480, 479), (474, 483, 473), (473, 483, 482), (487, 486, 484), (484, 486, 485), (141, 489, 76), (76, 489, 488), (76, 488, 247), (247, 488, 490), (494, 493, 491), (491, 493, 492), (474, 479, 483), (483, 479, 495), (470, 496, 486), (486, 496, 485), (483, 495, 471), (471, 495, 497), (498, 477, 492), (492, 477, 499), (500, 503, 501), (501, 503, 502), (492, 499, 491), (491, 499, 504), (477, 476, 499), (499, 476, 505), (475, 477, 478), (478, 477, 498), (507, 506, 469), (469, 506, 468), (506, 508, 468), (468, 508, 482), (509, 481, 498), (498, 481, 478), (510, 494, 484), (484, 494, 491), (482, 483, 468), (468, 483, 471), (512, 511, 473), (473, 511, 472), (471, 497, 470), (470, 497, 496), (474, 475, 479), (479, 475, 478), (514, 507, 513), (513, 507, 469), (500, 501, 515), (515, 501, 505), (502, 487, 501), (501, 487, 504), (503, 514, 502), (502, 514, 513), (504, 487, 491), (491, 487, 484), (515, 505, 516), (516, 505, 476), (508, 512, 482), (482, 512, 473), (509, 493, 291), (291, 493, 163), (511, 516, 472), (472, 516, 476), (479, 480, 495), (495, 480, 490), (499, 505, 504), (504, 505, 501), (486, 487, 513), (513, 487, 502), (470, 486, 469), (469, 486, 513), (516, 518, 515), (515, 518, 517), (519, 518, 511), (511, 518, 516), (520, 519, 512), (512, 519, 511), (521, 520, 508), (508, 520, 512), (515, 517, 500), (500, 517, 522), (500, 522, 503), (503, 522, 523), (523, 524, 503), (503, 524, 514), (525, 522, 526), (526, 522, 517), (530, 529, 527), (527, 529, 528), (529, 532, 528), (528, 532, 531), (529, 534, 532), (532, 534, 533), (537, 536, 534), (534, 536, 535), (535, 538, 534), (534, 538, 533), (537, 534, 530), (530, 534, 529), (527, 540, 530), (530, 540, 539), (541, 531, 533), (533, 531, 532), (518, 519, 541), (541, 519, 531), (531, 519, 542), (542, 519, 520), (528, 531, 543), (543, 531, 542), (527, 528, 544), (544, 528, 543), (533, 538, 541), (541, 538, 526), (518, 541, 517), (517, 541, 526), (540, 527, 545), (545, 527, 544), (546, 547, 543), (543, 547, 544), (547, 548, 544), (544, 548, 545), (549, 550, 546), (546, 550, 547), (546, 552, 549), (549, 552, 551), (548, 547, 553), (553, 547, 550), (543, 542, 546), (546, 542, 552), (521, 552, 520), (520, 552, 542), (545, 555, 540), (540, 555, 554), (540, 554, 539), (539, 554, 556), (526, 538, 557), (557, 538, 535), (536, 558, 535), (535, 558, 557), (559, 525, 557), (557, 525, 526), (558, 560, 557), (557, 560, 559), (558, 536, 561), (561, 536, 562), (556, 554, 562), (562, 554, 561), (563, 521, 506), (506, 521, 508), (524, 564, 514), (514, 564, 507), (506, 507, 563), (563, 507, 564), (563, 564, 551), (551, 564, 565), (551, 565, 549), (549, 565, 566), (567, 565, 524), (524, 565, 564), (552, 521, 551), (551, 521, 563), (568, 567, 523), (523, 567, 524), (522, 525, 523), (523, 525, 568), (525, 559, 568), (568, 559, 569), (569, 570, 568), (568, 570, 567), (571, 572, 569), (569, 572, 570), (570, 566, 567), (567, 566, 565), (566, 570, 573), (573, 570, 572), (560, 571, 559), (559, 571, 569), (571, 560, 574), (574, 560, 575), (578, 577, 576), (576, 577, 574), (572, 571, 577), (577, 571, 574), (574, 575, 576), (576, 575, 555), (554, 555, 561), (561, 555, 575), (560, 558, 575), (575, 558, 561), (573, 550, 566), (566, 550, 549), (578, 553, 573), (573, 553, 550), (578, 573, 577), (577, 573, 572), (548, 553, 576), (576, 553, 578), (555, 545, 576), (576, 545, 548), (556, 537, 539), (539, 537, 530), (536, 537, 562), (562, 537, 556), (292, 293, 481), (481, 293, 480), (484, 485, 510), (510, 485, 579), (497, 488, 496), (496, 488, 489), (495, 490, 497), (497, 490, 488), (162, 163, 494), (494, 163, 493), (579, 485, 489), (489, 485, 496), (291, 292, 509), (509, 292, 481), (198, 162, 510), (510, 162, 494), (498, 492, 509), (509, 492, 493), (247, 490, 293), (293, 490, 480), (583, 582, 580), (580, 582, 581), (587, 586, 584), (584, 586, 585), (589, 587, 588), (588, 587, 584), (593, 592, 590), (590, 592, 591), (594, 597, 595), (595, 597, 596), (586, 599, 585), (585, 599, 598), (600, 603, 601), (601, 603, 602), (604, 607, 605), (605, 607, 606), (605, 606, 199), (199, 606, 608), (609, 612, 610), (610, 612, 611), (599, 586, 613), (613, 586, 591), (595, 596, 604), (604, 596, 607), (582, 614, 602), (602, 614, 601), (599, 613, 583), (583, 613, 615), (589, 617, 616), (616, 617, 610), (621, 620, 618), (618, 620, 619), (617, 622, 610), (610, 622, 609), (589, 588, 617), (617, 588, 623), (587, 589, 590), (590, 589, 616), (625, 624, 581), (581, 624, 580), (624, 626, 580), (580, 626, 598), (627, 593, 616), (616, 593, 590), (600, 597, 609), (609, 597, 612), (599, 583, 598), (598, 583, 580), (629, 628, 585), (585, 628, 584), (583, 615, 582), (582, 615, 614), (586, 587, 591), (591, 587, 590), (631, 625, 630), (630, 625, 581), (618, 619, 632), (632, 619, 623), (620, 603, 619), (619, 603, 622), (621, 631, 620), (620, 631, 630), (609, 622, 600), (600, 622, 603), (632, 623, 633), (633, 623, 588), (626, 629, 598), (598, 629, 585), (611, 201, 627), (627, 201, 202), (628, 633, 584), (584, 633, 588), (591, 592, 613), (613, 592, 608), (617, 623, 622), (622, 623, 619), (630, 602, 620), (620, 602, 603), (581, 582, 630), (630, 582, 602), (633, 635, 632), (632, 635, 634), (636, 635, 628), (628, 635, 633), (637, 636, 629), (629, 636, 628), (638, 637, 626), (626, 637, 629), (632, 634, 618), (618, 634, 639), (618, 639, 621), (621, 639, 640), (640, 641, 621), (621, 641, 631), (639, 634, 642), (642, 634, 643), (644, 647, 645), (645, 647, 646), (646, 649, 645), (645, 649, 648), (646, 651, 649), (649, 651, 650), (651, 654, 652), (652, 654, 653), (652, 655, 651), (651, 655, 650), (654, 651, 647), (647, 651, 646), (647, 644, 656), (656, 644, 657), (658, 648, 650), (650, 648, 649), (635, 636, 658), (658, 636, 648), (648, 636, 659), (659, 636, 637), (648, 659, 645), (645, 659, 660), (661, 644, 660), (660, 644, 645), (650, 655, 658), (658, 655, 643), (635, 658, 634), (634, 658, 643), (644, 661, 657), (657, 661, 662), (663, 664, 660), (660, 664, 661), (664, 665, 661), (661, 665, 662), (666, 667, 663), (663, 667, 664), (663, 669, 666), (666, 669, 668), (665, 664, 670), (670, 664, 667), (660, 659, 663), (663, 659, 669), (638, 669, 637), (637, 669, 659), (672, 671, 662), (662, 671, 657), (657, 671, 656), (656, 671, 673), (643, 655, 674), (674, 655, 652), (675, 674, 653), (653, 674, 652), (674, 676, 643), (643, 676, 642), (675, 677, 674), (674, 677, 676), (653, 679, 675), (675, 679, 678), (673, 671, 679), (679, 671, 678), (680, 638, 624), (624, 638, 626), (641, 681, 631), (631, 681, 625), (680, 624, 681), (681, 624, 625), (681, 682, 680), (680, 682, 668), (682, 683, 668), (668, 683, 666), (684, 682, 641), (641, 682, 681), (669, 638, 668), (668, 638, 680), (685, 684, 640), (640, 684, 641), (640, 639, 685), (685, 639, 642), (685, 642, 686), (686, 642, 676), (686, 687, 685), (685, 687, 684), (688, 689, 686), (686, 689, 687), (687, 683, 684), (684, 683, 682), (683, 687, 690), (690, 687, 689), (677, 688, 676), (676, 688, 686), (688, 677, 691), (691, 677, 692), (695, 694, 693), (693, 694, 691), (689, 688, 694), (694, 688, 691), (691, 692, 693), (693, 692, 672), (671, 672, 678), (678, 672, 692), (677, 675, 692), (692, 675, 678), (683, 690, 666), (666, 690, 667), (695, 670, 690), (690, 670, 667), (695, 690, 694), (694, 690, 689), (693, 665, 695), (695, 665, 670), (672, 662, 693), (693, 662, 665), (673, 654, 656), (656, 654, 647), (653, 654, 679), (679, 654, 673), (289, 161, 593), (593, 161, 592), (597, 600, 596), (596, 600, 601), (614, 615, 607), (607, 615, 606), (613, 608, 615), (615, 608, 606), (597, 594, 612), (612, 594, 696), (596, 601, 607), (607, 601, 614), (202, 289, 627), (627, 289, 593), (627, 616, 611), (611, 616, 610), (199, 608, 161), (161, 608, 592), (698, 28, 697), (697, 28, 104), (267, 700, 125), (125, 700, 699), (125, 699, 124), (124, 699, 701), (703, 702, 249), (249, 702, 251), (31, 704, 267), (267, 704, 700), (697, 104, 705), (705, 104, 287), (28, 698, 31), (31, 698, 704), (706, 705, 250), (250, 705, 287), (701, 703, 124), (124, 703, 249), (702, 706, 251), (251, 706, 250), (708, 707, 706), (706, 707, 705), (709, 708, 702), (702, 708, 706), (710, 709, 703), (703, 709, 702), (711, 710, 701), (701, 710, 703), (705, 707, 697), (697, 707, 712), (697, 712, 698), (698, 712, 713), (714, 704, 713), (713, 704, 698), (712, 707, 715), (715, 707, 716), (720, 719, 717), (717, 719, 718), (719, 722, 718), (718, 722, 721), (719, 724, 722), (722, 724, 723), (726, 725, 724), (724, 725, 723), (727, 724, 720), (720, 724, 719), (729, 727, 728), (728, 727, 720), (717, 730, 720), (720, 730, 728), (723, 731, 722), (722, 731, 721), (708, 709, 731), (731, 709, 721), (721, 709, 732), (732, 709, 710), (718, 721, 733), (733, 721, 732), (717, 718, 734), (734, 718, 733), (723, 725, 731), (731, 725, 716), (708, 731, 707), (707, 731, 716), (730, 717, 735), (735, 717, 734), (736, 737, 733), (733, 737, 734), (737, 738, 734), (734, 738, 735), (739, 740, 736), (736, 740, 737), (736, 742, 739), (739, 742, 741), (738, 737, 743), (743, 737, 740), (733, 732, 736), (736, 732, 742), (711, 742, 710), (710, 742, 732), (735, 745, 730), (730, 745, 744), (730, 744, 728), (728, 744, 729), (716, 725, 746), (746, 725, 726), (747, 748, 726), (726, 748, 746), (746, 749, 716), (716, 749, 715), (748, 750, 746), (746, 750, 749), (748, 747, 751), (751, 747, 752), (729, 744, 752), (752, 744, 751), (726, 724, 747), (747, 724, 727), (747, 727, 752), (752, 727, 729), (699, 753, 701), (701, 753, 711), (704, 714, 700), (700, 714, 754), (753, 699, 754), (754, 699, 700), (754, 755, 753), (753, 755, 741), (755, 756, 741), (741, 756, 739), (757, 755, 714), (714, 755, 754), (742, 711, 741), (741, 711, 753), (758, 757, 713), (713, 757, 714), (713, 712, 758), (758, 712, 715), (758, 715, 759), (759, 715, 749), (759, 760, 758), (758, 760, 757), (761, 762, 759), (759, 762, 760), (760, 756, 757), (757, 756, 755), (756, 760, 763), (763, 760, 762), (750, 761, 749), (749, 761, 759), (761, 750, 764), (764, 750, 765), (766, 768, 764), (764, 768, 767), (762, 761, 767), (767, 761, 764), (764, 765, 766), (766, 765, 745), (744, 745, 751), (751, 745, 765), (750, 748, 765), (765, 748, 751), (756, 763, 739), (739, 763, 740), (768, 743, 763), (763, 743, 740), (768, 763, 767), (767, 763, 762), (766, 738, 768), (768, 738, 743), (745, 735, 766), (766, 735, 738), (208, 216, 207), (207, 216, 218), (208, 209, 216), (216, 209, 192), (510, 579, 198), (198, 579, 197), (75, 288, 74), (74, 288, 271), (183, 206, 290), (290, 206, 276), (83, 182, 202), (202, 182, 289), (197, 579, 141), (141, 579, 489), (141, 142, 197), (197, 142, 196), (72, 275, 71), (71, 275, 148), (103, 278, 102), (102, 278, 769), (769, 278, 595), (595, 278, 594), (604, 770, 595), (595, 770, 769), (770, 771, 769), (769, 771, 102), (771, 772, 102), (102, 772, 101), (101, 773, 100), (100, 773, 154), (772, 96, 101), (101, 96, 773), (96, 772, 99), (99, 772, 774), (772, 771, 774), (774, 771, 775), (771, 770, 775), (775, 770, 776), (199, 196, 605), (605, 196, 776), (73, 70, 777), (777, 70, 188), (154, 773, 97), (97, 773, 96), (290, 160, 183), (183, 160, 182), (142, 275, 196), (196, 275, 776), (604, 605, 770), (770, 605, 776), (201, 611, 696), (696, 611, 612), (594, 278, 696), (696, 278, 201), (72, 775, 275), (275, 775, 776), (775, 72, 774), (774, 72, 73), (73, 777, 774), (774, 777, 99), (777, 188, 99), (99, 188, 98), (188, 241, 98), (98, 241, 244), (130, 255, 32), (61, 0, 94), (94, 0, 27), (0, 1, 27), (27, 1, 26), (113, 114, 265), (265, 114, 264), (94, 68, 61), (61, 68, 63), (64, 60, 63), (63, 60, 61), (129, 12, 64), (64, 12, 60), (13, 11, 129), (129, 11, 12), (267, 10, 31), (31, 10, 30), (14, 30, 11), (11, 30, 10), (230, 29, 14), (14, 29, 30), (231, 105, 230), (230, 105, 29), (231, 236, 105), (105, 236, 286), (236, 89, 286), (286, 89, 253), (89, 43, 253), (253, 43, 252), (6, 248, 43), (43, 248, 252), (125, 126, 267), (267, 126, 266), (115, 2, 240), (240, 2, 9), (113, 1, 115), (115, 1, 2), (265, 26, 113), (113, 26, 1), (112, 25, 265), (265, 25, 26), (109, 285, 112), (112, 285, 25), (254, 242, 109), (109, 242, 285), (255, 241, 254), (254, 241, 242), (130, 244, 255), (255, 244, 241), (131, 243, 130), (130, 243, 244), (40, 36, 114), (114, 36, 264), (40, 41, 36), (36, 41, 39), (41, 90, 39), (39, 90, 91), (90, 232, 91), (91, 232, 235), (232, 193, 235), (235, 193, 190), (131, 284, 243), (243, 284, 257), (284, 54, 257), (257, 54, 256), (184, 153, 200), (200, 153, 256), (179, 200, 203), (203, 200, 55), (54, 55, 256), (256, 55, 200), (203, 55, 84), (84, 55, 51), (78, 121, 52), (52, 121, 85), (121, 214, 85), (85, 214, 211), (214, 215, 211), (211, 215, 210), (215, 279, 210), (210, 279, 191), (190, 191, 239), (239, 191, 279), (7, 123, 6), (6, 123, 248), (240, 126, 7), (7, 126, 123), (9, 266, 240), (240, 266, 126), (9, 8, 266), (266, 8, 10)])
_ca = me_color_left.color_attributes.new('Color', 'FLOAT_COLOR', 'POINT')
_ca.data.foreach_set('color', [0.5457, 0.6445, 0.2874, 1.0, 0.7529, 0.807, 0.06663, 1.0, 1.0, 1.0, 0.0, 1.0, 0.7529, 0.807, 0.06663, 1.0, 0.6445, 0.7231, 0.1529, 1.0, 0.3763, 0.5029, 0.7084, 1.0, 0.3763, 0.5029, 0.7084, 1.0, 0.6867, 0.7605, 0.1095, 1.0, 1.0, 1.0, 0.0, 1.0, 1.0, 1.0, 0.0, 1.0, 0.5972, 0.6867, 0.2051, 1.0, 0.3763, 0.5029, 0.7084, 1.0, 0.6445, 0.7231, 0.1529, 1.0, 0.3763, 0.5029, 0.7084, 1.0, 0.3763, 0.5029, 0.7084, 1.0, 0.3763, 0.5029, 0.7084, 1.0, 0.3763, 0.5029, 0.7084, 1.0, 0.3763, 0.5029, 0.7084, 1.0, 0.3763, 0.5029, 0.7084, 1.0, 0.3763, 0.5029, 0.7084, 1.0, 0.3763, 0.5029, 0.7084, 1.0, 0.3763, 0.5029, 0.7084, 1.0, 0.3763, 0.5029, 0.7084, 1.0, 0.3763, 0.5029, 0.7084, 1.0, 0.3763, 0.5029, 0.7084, 1.0, 0.3763, 0.5029, 0.7084, 1.0, 0.5457, 0.6445, 0.2874, 1.0, 0.3763, 0.5029, 0.7084, 1.0, 0.3763, 0.5029, 0.7084, 1.0, 0.3763, 0.5029, 0.7084, 1.0, 0.3763, 0.5029, 0.7084, 1.0, 0.3763, 0.5029, 0.7084, 1.0, 0.3763, 0.5029, 0.7084, 1.0, 0.3763, 0.5029, 0.7084, 1.0, 0.3763, 0.5029, 0.7084, 1.0, 0.3763, 0.5029, 0.7084, 1.0, 0.3763, 0.5029, 0.7084, 1.0, 0.3763, 0.5029, 0.7084, 1.0, 0.3763, 0.5029, 0.7084, 1.0, 0.3763, 0.5029, 0.7084, 1.0, 0.3763, 0.5029, 0.7084, 1.0, 0.3763, 0.5029, 0.7084, 1.0, 0.3763, 0.5029, 0.7084, 1.0, 0.3763, 0.5029, 0.7084, 1.0, 0.3763, 0.5029, 0.7084, 1.0, 0.3763, 0.5029, 0.7084, 1.0, 0.3763, 0.5029, 0.7084, 1.0, 0.3763, 0.5029, 0.7084, 1.0, 0.3763, 0.5029, 0.7084, 1.0, 0.3763, 0.5029, 0.7084, 1.0, 0.3763, 0.5029, 0.7084, 1.0, 0.3763, 0.5029, 0.7084, 1.0, 0.3763, 0.5029, 0.7084, 1.0, 0.3763, 0.5029, 0.7084, 1.0, 0.3763, 0.5029, 0.7084, 1.0, 0.3763, 0.5029, 0.7084, 1.0, 0.3763, 0.5029, 0.7084, 1.0, 0.3763, 0.5029, 0.7084, 1.0, 0.3763, 0.5029, 0.7084, 1.0, 0.3763, 0.5029, 0.7084, 1.0, 0.7529, 0.807, 0.06663, 1.0, 0.3763, 0.5029, 0.7084, 1.0, 1.0, 1.0, 0.0, 1.0, 0.6867, 0.7605, 0.1095, 1.0, 0.7529, 0.807, 0.06663, 1.0, 0.5841, 0.6724, 0.227, 1.0, 0.6445, 0.7231, 0.1529, 1.0, 0.3763, 0.5029, 0.7084, 1.0, 0.3763, 0.5029, 0.7084, 1.0, 0.7529, 0.807, 0.06663, 1.0, 0.3763, 0.5029, 0.7084, 1.0, 0.6445, 0.7231, 0.1529, 1.0, 0.7529, 0.807, 0.06663, 1.0, 0.6445, 0.7231, 0.1529, 1.0, 1.0, 1.0, 0.0, 1.0, 0.7084, 0.7758, 0.09531, 1.0, 0.7231, 0.7835, 0.08438, 1.0, 1.0, 1.0, 0.0, 1.0, 0.3763, 0.5029, 0.7084, 1.0, 0.3763, 0.5029, 0.7084, 1.0, 0.3763, 0.5029, 0.7084, 1.0, 0.3763, 0.5029, 0.7084, 1.0, 0.3763, 0.5029, 0.7084, 1.0, 0.3763, 0.5029, 0.7084, 1.0, 0.3763, 0.5029, 0.7084, 1.0, 0.3763, 0.5029, 0.7084, 1.0, 0.3763, 0.5029, 0.7084, 1.0, 0.3763, 0.5029, 0.7084, 1.0, 0.3763, 0.5029, 0.7084, 1.0, 0.3763, 0.5029, 0.7084, 1.0, 0.3763, 0.5029, 0.7084, 1.0, 0.3763, 0.5029, 0.7084, 1.0, 0.3763, 0.5029, 0.7084, 1.0, 1.0, 1.0, 0.0, 1.0, 0.3763, 0.5029, 0.7084, 1.0, 0.3763, 0.5029, 0.7084, 1.0, 1.0, 1.0, 0.0, 1.0, 0.6867, 0.7605, 0.1095, 1.0, 1.0, 1.0, 0.0, 1.0, 1.0, 1.0, 0.0, 1.0, 0.3763, 0.5029, 0.7084, 1.0, 0.6445, 0.7231, 0.1529, 1.0, 0.6445, 0.7231, 0.1529, 1.0, 0.3763, 0.5029, 0.7084, 1.0, 0.3763, 0.5029, 0.7084, 1.0, 0.3763, 0.5029, 0.7084, 1.0, 0.3763, 0.5029, 0.7084, 1.0, 0.3763, 0.5029, 0.7084, 1.0, 0.3763, 0.5029, 0.7084, 1.0, 0.3763, 0.5029, 0.7084, 1.0, 0.3763, 0.5029, 0.7084, 1.0, 0.3763, 0.5029, 0.7084, 1.0, 0.3763, 0.5029, 0.7084, 1.0, 1.0, 1.0, 0.0, 1.0, 0.5457, 0.6445, 0.2874, 1.0, 1.0, 1.0, 0.0, 1.0, 0.3763, 0.5029, 0.7084, 1.0, 0.3763, 0.5029, 0.7084, 1.0, 0.3763, 0.5029, 0.7084, 1.0, 0.3763, 0.5029, 0.7084, 1.0, 0.3763, 0.5029, 0.7084, 1.0, 0.3763, 0.5029, 0.7084, 1.0, 0.3763, 0.5029, 0.7084, 1.0, 0.6445, 0.7231, 0.1529, 1.0, 0.4397, 0.5583, 0.4969, 1.0, 0.6445, 0.7231, 0.1529, 1.0, 1.0, 1.0, 0.0, 1.0, 0.3763, 0.5029, 0.7084, 1.0, 0.3763, 0.5029, 0.7084, 1.0, 0.3763, 0.5029, 0.7084, 1.0, 0.5457, 0.6445, 0.2874, 1.0, 0.3763, 0.5029, 0.7084, 1.0, 1.0, 1.0, 0.0, 1.0, 0.3763, 0.5029, 0.7084, 1.0, 0.3763, 0.5029, 0.7084, 1.0, 0.3763, 0.5029, 0.7084, 1.0, 0.3763, 0.5029, 0.7084, 1.0, 0.3763, 0.5029, 0.7084, 1.0, 0.7529, 0.807, 0.06663, 1.0, 0.5457, 0.6445, 0.2874, 1.0, 0.3763, 0.5029, 0.7084, 1.0, 1.0, 1.0, 0.0, 1.0, 1.0, 1.0, 0.0, 1.0, 0.3763, 0.5029, 0.7084, 1.0, 0.3763, 0.5029, 0.7084, 1.0, 0.3763, 0.5029, 0.7084, 1.0, 0.6445, 0.7231, 0.1529, 1.0, 1.0, 1.0, 0.0, 1.0, 1.0, 1.0, 0.0, 1.0, 1.0, 1.0, 0.0, 1.0, 0.7529, 0.807, 0.06663, 1.0, 1.0, 1.0, 0.0, 1.0, 1.0, 1.0, 0.0, 1.0, 0.3763, 0.5029, 0.7084, 1.0, 0.3763, 0.5029, 0.7084, 1.0, 0.3763, 0.5029, 0.7084, 1.0, 0.3763, 0.5029, 0.7084, 1.0, 0.3763, 0.5029, 0.7084, 1.0, 0.3763, 0.5029, 0.7084, 1.0, 0.3763, 0.5029, 0.7084, 1.0, 0.3763, 0.5029, 0.7084, 1.0, 0.3763, 0.5029, 0.7084, 1.0, 0.3763, 0.5029, 0.7084, 1.0, 0.3763, 0.5029, 0.7084, 1.0, 0.3763, 0.5029, 0.7084, 1.0, 0.3763, 0.5029, 0.7084, 1.0, 0.3763, 0.5029, 0.7084, 1.0, 0.3763, 0.5029, 0.7084, 1.0, 1.0, 1.0, 0.0, 1.0, 0.6445, 0.7231, 0.1529, 1.0, 0.5972, 0.6867, 0.2051, 1.0, 1.0, 1.0, 0.0, 1.0, 0.3763, 0.5029, 0.7084, 1.0, 0.3763, 0.5029, 0.7084, 1.0, 0.3763, 0.5029, 0.7084, 1.0, 0.3763, 0.5029, 0.7084, 1.0, 0.3763, 0.5029, 0.7084, 1.0, 0.3763, 0.5029, 0.7084, 1.0, 0.3763, 0.5029, 0.7084, 1.0, 0.3763, 0.5029, 0.7084, 1.0, 0.3763, 0.5029, 0.7084, 1.0, 0.3763, 0.5029, 0.7084, 1.0, 0.3763, 0.5029, 0.7084, 1.0, 0.3763, 0.5029, 0.7084, 1.0, 0.3763, 0.5029, 0.7084, 1.0, 0.3763, 0.5029, 0.7084, 1.0, 0.3763, 0.5029, 0.7084, 1.0, 0.3763, 0.5029, 0.7084, 1.0, 0.5972, 0.6867, 0.2051, 1.0, 0.3763, 0.5029, 0.7084, 1.0, 0.3763, 0.5029, 0.7084, 1.0, 0.3763, 0.5029, 0.7084, 1.0, 0.3763, 0.5029, 0.7084, 1.0, 0.3763, 0.5029, 0.7084, 1.0, 0.5457, 0.6445, 0.2874, 1.0, 0.3763, 0.5029, 0.7084, 1.0, 1.0, 1.0, 0.0, 1.0, 0.7529, 0.807, 0.06663, 1.0, 0.3763, 0.5029, 0.7084, 1.0, 0.5647, 0.6654, 0.2462, 1.0, 0.3763, 0.5029, 0.7084, 1.0, 0.3763, 0.5029, 0.7084, 1.0, 0.3763, 0.5029, 0.7084, 1.0, 0.3763, 0.5029, 0.7084, 1.0, 0.3763, 0.5029, 0.7084, 1.0, 0.3763, 0.5029, 0.7084, 1.0, 0.3763, 0.5029, 0.7084, 1.0, 0.3763, 0.5029, 0.7084, 1.0, 0.3763, 0.5029, 0.7084, 1.0, 0.3763, 0.5029, 0.7084, 1.0, 0.3763, 0.5029, 0.7084, 1.0, 0.3763, 0.5029, 0.7084, 1.0, 0.3763, 0.5029, 0.7084, 1.0, 0.3763, 0.5029, 0.7084, 1.0, 0.3763, 0.5029, 0.7084, 1.0, 0.3763, 0.5029, 0.7084, 1.0, 0.3763, 0.5029, 0.7084, 1.0, 0.3763, 0.5029, 0.7084, 1.0, 0.3763, 0.5029, 0.7084, 1.0, 0.3763, 0.5029, 0.7084, 1.0, 0.3763, 0.5029, 0.7084, 1.0, 0.3763, 0.5029, 0.7084, 1.0, 0.3763, 0.5029, 0.7084, 1.0, 0.3763, 0.5029, 0.7084, 1.0, 0.3763, 0.5029, 0.7084, 1.0, 0.3763, 0.5029, 0.7084, 1.0, 0.3763, 0.5029, 0.7084, 1.0, 0.3763, 0.5029, 0.7084, 1.0, 0.6867, 0.7605, 0.1095, 1.0, 0.3763, 0.5029, 0.7084, 1.0, 0.3763, 0.5029, 0.7084, 1.0, 0.3763, 0.5029, 0.7084, 1.0, 0.3763, 0.5029, 0.7084, 1.0, 0.3763, 0.5029, 0.7084, 1.0, 0.3763, 0.5029, 0.7084, 1.0, 0.3763, 0.5029, 0.7084, 1.0, 0.3763, 0.5029, 0.7084, 1.0, 0.3763, 0.5029, 0.7084, 1.0, 0.3763, 0.5029, 0.7084, 1.0, 0.3763, 0.5029, 0.7084, 1.0, 1.0, 1.0, 0.0, 1.0, 0.6445, 0.7231, 0.1529, 1.0, 0.3763, 0.5029, 0.7084, 1.0, 0.5457, 0.6445, 0.2874, 1.0, 1.0, 1.0, 0.0, 1.0, 0.3763, 0.5029, 0.7084, 1.0, 0.3763, 0.5029, 0.7084, 1.0, 0.3763, 0.5029, 0.7084, 1.0, 0.3763, 0.5029, 0.7084, 1.0, 0.3763, 0.5029, 0.7084, 1.0, 0.3763, 0.5029, 0.7084, 1.0, 0.3763, 0.5029, 0.7084, 1.0, 0.3763, 0.5029, 0.7084, 1.0, 0.3763, 0.5029, 0.7084, 1.0, 0.3763, 0.5029, 0.7084, 1.0, 0.5841, 0.6724, 0.227, 1.0, 0.3763, 0.5029, 0.7084, 1.0, 0.3763, 0.5029, 0.7084, 1.0, 0.3763, 0.5029, 0.7084, 1.0, 0.3763, 0.5029, 0.7084, 1.0, 0.3763, 0.5029, 0.7084, 1.0, 0.3763, 0.5029, 0.7084, 1.0, 0.3763, 0.5029, 0.7084, 1.0, 0.3763, 0.5029, 0.7084, 1.0, 0.3763, 0.5029, 0.7084, 1.0, 0.5457, 0.6445, 0.2874, 1.0, 1.0, 1.0, 0.0, 1.0, 0.5972, 0.6867, 0.2051, 1.0, 1.0, 1.0, 0.0, 1.0, 0.3763, 0.5029, 0.7084, 1.0, 0.3763, 0.5029, 0.7084, 1.0, 1.0, 1.0, 0.0, 1.0, 0.3763, 0.5029, 0.7084, 1.0, 0.3763, 0.5029, 0.7084, 1.0, 0.3763, 0.5029, 0.7084, 1.0, 1.0, 1.0, 0.0, 1.0, 0.3763, 0.5029, 0.7084, 1.0, 0.3763, 0.5029, 0.7084, 1.0, 0.3763, 0.5029, 0.7084, 1.0, 0.3763, 0.5029, 0.7084, 1.0, 0.3763, 0.5029, 0.7084, 1.0, 0.3763, 0.5029, 0.7084, 1.0, 0.3763, 0.5029, 0.7084, 1.0, 0.3763, 0.5029, 0.7084, 1.0, 0.3763, 0.5029, 0.7084, 1.0, 0.3763, 0.5029, 0.7084, 1.0, 0.3763, 0.5029, 0.7084, 1.0, 0.3763, 0.5029, 0.7084, 1.0, 1.0, 1.0, 0.0, 1.0, 0.3763, 0.5029, 0.7084, 1.0, 0.3763, 0.5029, 0.7084, 1.0, 0.3763, 0.5029, 0.7084, 1.0, 0.3763, 0.5029, 0.7084, 1.0, 0.3763, 0.5029, 0.7084, 1.0, 0.3763, 0.5029, 0.7084, 1.0, 0.3763, 0.5029, 0.7084, 1.0, 0.3763, 0.5029, 0.7084, 1.0, 0.3763, 0.5029, 0.7084, 1.0, 0.3763, 0.5029, 0.7084, 1.0, 0.3763, 0.5029, 0.7084, 1.0, 0.3763, 0.5029, 0.7084, 1.0, 0.3763, 0.5029, 0.7084, 1.0, 0.3763, 0.5029, 0.7084, 1.0, 0.3763, 0.5029, 0.7084, 1.0, 0.3763, 0.5029, 0.7084, 1.0, 0.3763, 0.5029, 0.7084, 1.0, 0.3763, 0.5029, 0.7084, 1.0, 0.3763, 0.5029, 0.7084, 1.0, 0.3763, 0.5029, 0.7084, 1.0, 0.3763, 0.5029, 0.7084, 1.0, 0.3763, 0.5029, 0.7084, 1.0, 0.3763, 0.5029, 0.7084, 1.0, 0.3763, 0.5029, 0.7084, 1.0, 0.3763, 0.5029, 0.7084, 1.0, 0.3763, 0.5029, 0.7084, 1.0, 0.3763, 0.5029, 0.7084, 1.0, 0.3763, 0.5029, 0.7084, 1.0, 0.3763, 0.5029, 0.7084, 1.0, 0.3763, 0.5029, 0.7084, 1.0, 0.3763, 0.5029, 0.7084, 1.0, 0.3763, 0.5029, 0.7084, 1.0, 0.5457, 0.2051, 0.2874, 1.0, 0.5841, 0.162, 0.227, 1.0, 0.6445, 0.1119, 0.1529, 1.0, 0.6867, 0.08022, 0.1095, 1.0, 1.0, 0.0, 0.0, 1.0, 1.0, 0.0, 0.0, 1.0, 1.0, 0.0, 0.0, 1.0, 1.0, 0.0, 0.0, 1.0, 1.0, 0.0, 0.0, 1.0, 0.5972, 0.147, 0.2051, 1.0, 0.5841, 0.162, 0.227, 1.0, 1.0, 0.0, 0.0, 1.0, 0.5457, 0.2051, 0.2874, 1.0, 0.3763, 0.5029, 0.7084, 1.0, 0.3763, 0.5029, 0.7084, 1.0, 0.3763, 0.5029, 0.7084, 1.0, 0.3763, 0.5029, 0.7084, 1.0, 0.3763, 0.5029, 0.7084, 1.0, 0.3763, 0.5029, 0.7084, 1.0, 0.3763, 0.5029, 0.7084, 1.0, 0.3763, 0.5029, 0.7084, 1.0, 0.6445, 0.1119, 0.1529, 1.0, 1.0, 0.0, 0.0, 1.0, 0.5457, 0.2051, 0.2874, 1.0, 0.3763, 0.5029, 0.7084, 1.0, 0.3763, 0.5029, 0.7084, 1.0, 0.6445, 0.1119, 0.1529, 1.0, 0.3763, 0.5029, 0.7084, 1.0, 0.5841, 0.162, 0.227, 1.0, 1.0, 0.0, 0.0, 1.0, 0.5841, 0.162, 0.227, 1.0, 0.5457, 0.2051, 0.2874, 1.0, 1.0, 0.0, 0.0, 1.0, 0.7529, 0.04817, 0.06663, 1.0, 1.0, 0.0, 0.0, 1.0, 0.3763, 0.5029, 0.7084, 1.0, 0.3763, 0.5029, 0.7084, 1.0, 0.3763, 0.5029, 0.7084, 1.0, 0.3763, 0.5029, 0.7084, 1.0, 0.3763, 0.5029, 0.7084, 1.0, 0.3763, 0.5029, 0.7084, 1.0, 0.3763, 0.5029, 0.7084, 1.0, 0.3763, 0.5029, 0.7084, 1.0, 0.3763, 0.5029, 0.7084, 1.0, 0.3763, 0.5029, 0.7084, 1.0, 0.3763, 0.5029, 0.7084, 1.0, 0.3763, 0.5029, 0.7084, 1.0, 0.3763, 0.5029, 0.7084, 1.0, 0.3763, 0.5029, 0.7084, 1.0, 0.5972, 0.6867, 0.2051, 1.0, 0.3763, 0.5029, 0.7084, 1.0, 0.3763, 0.5029, 0.7084, 1.0, 0.3763, 0.5029, 0.7084, 1.0, 0.3763, 0.5029, 0.7084, 1.0, 0.3763, 0.5029, 0.7084, 1.0, 0.3763, 0.5029, 0.7084, 1.0, 0.3763, 0.5029, 0.7084, 1.0, 0.5457, 0.6445, 0.2874, 1.0, 1.0, 1.0, 0.0, 1.0, 0.3763, 0.5029, 0.7084, 1.0, 0.3763, 0.5029, 0.7084, 1.0, 0.3763, 0.5029, 0.7084, 1.0, 0.3763, 0.5029, 0.7084, 1.0, 0.3763, 0.5029, 0.7084, 1.0, 0.3763, 0.5029, 0.7084, 1.0, 0.5457, 0.6445, 0.2874, 1.0, 0.3763, 0.5029, 0.7084, 1.0, 0.3763, 0.5029, 0.7084, 1.0, 0.3763, 0.5029, 0.7084, 1.0, 0.3763, 0.5029, 0.7084, 1.0, 0.3763, 0.5029, 0.7084, 1.0, 0.3763, 0.5029, 0.7084, 1.0, 0.3763, 0.5029, 0.7084, 1.0, 0.3763, 0.5029, 0.7084, 1.0, 0.3763, 0.5029, 0.7084, 1.0, 0.3763, 0.5029, 0.7084, 1.0, 0.3763, 0.5029, 0.7084, 1.0, 0.3763, 0.5029, 0.7084, 1.0, 0.3763, 0.5029, 0.7084, 1.0, 0.3763, 0.5029, 0.7084, 1.0, 0.3763, 0.5029, 0.7084, 1.0, 0.3763, 0.5029, 0.7084, 1.0, 0.3763, 0.5029, 0.7084, 1.0, 0.3763, 0.5029, 0.7084, 1.0, 0.3763, 0.5029, 0.7084, 1.0, 0.3763, 0.5029, 0.7084, 1.0, 0.3763, 0.5029, 0.7084, 1.0, 0.3763, 0.5029, 0.7084, 1.0, 0.3763, 0.5029, 0.7084, 1.0, 0.3763, 0.5029, 0.7084, 1.0, 0.3763, 0.5029, 0.7084, 1.0, 0.3763, 0.5029, 0.7084, 1.0, 0.3763, 0.5029, 0.7084, 1.0, 0.3763, 0.5029, 0.7084, 1.0, 0.3763, 0.5029, 0.7084, 1.0, 0.3763, 0.5029, 0.7084, 1.0, 0.3763, 0.5029, 0.7084, 1.0, 0.3763, 0.5029, 0.7084, 1.0, 0.3763, 0.5029, 0.7084, 1.0, 0.3763, 0.5029, 0.7084, 1.0, 0.3763, 0.5029, 0.7084, 1.0, 0.3763, 0.5029, 0.7084, 1.0, 0.3763, 0.5029, 0.7084, 1.0, 0.3763, 0.5029, 0.7084, 1.0, 0.3763, 0.5029, 0.7084, 1.0, 0.3763, 0.5029, 0.7084, 1.0, 0.3763, 0.5029, 0.7084, 1.0, 0.3763, 0.5029, 0.7084, 1.0, 0.3763, 0.5029, 0.7084, 1.0, 0.3763, 0.5029, 0.7084, 1.0, 0.3763, 0.5029, 0.7084, 1.0, 0.3763, 0.5029, 0.7084, 1.0, 0.3763, 0.5029, 0.7084, 1.0, 0.3763, 0.5029, 0.7084, 1.0, 0.6445, 0.1119, 0.1529, 1.0, 0.6867, 0.08022, 0.1095, 1.0, 0.5841, 0.162, 0.227, 1.0, 1.0, 0.0, 0.0, 1.0, 1.0, 0.0, 0.0, 1.0, 0.6445, 0.1119, 0.1529, 1.0, 0.4397, 0.3564, 0.4969, 1.0, 1.0, 0.0, 0.0, 1.0, 0.3763, 0.5029, 0.7084, 1.0, 0.3763, 0.5029, 0.7084, 1.0, 0.3763, 0.5029, 0.7084, 1.0, 0.3763, 0.5029, 0.7084, 1.0, 0.3763, 0.5029, 0.7084, 1.0, 0.3763, 0.5029, 0.7084, 1.0, 0.3763, 0.5029, 0.7084, 1.0, 0.3763, 0.5029, 0.7084, 1.0, 0.3763, 0.5029, 0.7084, 1.0, 0.3763, 0.5029, 0.7084, 1.0, 0.3763, 0.5029, 0.7084, 1.0, 0.6445, 0.1119, 0.1529, 1.0, 1.0, 0.0, 0.0, 1.0, 0.5457, 0.2051, 0.2874, 1.0, 0.3763, 0.5029, 0.7084, 1.0, 0.3763, 0.5029, 0.7084, 1.0, 0.6445, 0.1119, 0.1529, 1.0, 0.3763, 0.5029, 0.7084, 1.0, 0.5841, 0.162, 0.227, 1.0, 1.0, 0.0, 0.0, 1.0, 0.3763, 0.5029, 0.7084, 1.0, 0.3763, 0.5029, 0.7084, 1.0, 0.3763, 0.5029, 0.7084, 1.0, 0.5457, 0.2051, 0.2874, 1.0, 0.7084, 0.07036, 0.09531, 1.0, 0.3763, 0.5029, 0.7084, 1.0, 0.3763, 0.5029, 0.7084, 1.0, 0.3763, 0.5029, 0.7084, 1.0, 0.3763, 0.5029, 0.7084, 1.0, 0.3763, 0.5029, 0.7084, 1.0, 0.3763, 0.5029, 0.7084, 1.0, 0.3763, 0.5029, 0.7084, 1.0, 0.3763, 0.5029, 0.7084, 1.0, 0.3763, 0.5029, 0.7084, 1.0, 0.3763, 0.5029, 0.7084, 1.0, 0.3763, 0.5029, 0.7084, 1.0, 0.3763, 0.5029, 0.7084, 1.0, 0.3763, 0.5029, 0.7084, 1.0, 0.3763, 0.5029, 0.7084, 1.0, 0.3763, 0.5029, 0.7084, 1.0, 0.3763, 0.5029, 0.7084, 1.0, 0.3763, 0.5029, 0.7084, 1.0, 0.6445, 0.7231, 0.1529, 1.0, 0.3763, 0.5029, 0.7084, 1.0, 0.3763, 0.5029, 0.7084, 1.0, 0.5457, 0.6445, 0.2874, 1.0, 1.0, 1.0, 0.0, 1.0, 0.3763, 0.5029, 0.7084, 1.0, 0.3763, 0.5029, 0.7084, 1.0, 0.3763, 0.5029, 0.7084, 1.0, 0.3763, 0.5029, 0.7084, 1.0, 0.3763, 0.5029, 0.7084, 1.0, 0.3763, 0.5029, 0.7084, 1.0, 0.5457, 0.6445, 0.2874, 1.0, 0.3763, 0.5029, 0.7084, 1.0, 0.3763, 0.5029, 0.7084, 1.0, 0.3763, 0.5029, 0.7084, 1.0, 0.3763, 0.5029, 0.7084, 1.0, 0.3763, 0.5029, 0.7084, 1.0, 0.3763, 0.5029, 0.7084, 1.0, 0.3763, 0.5029, 0.7084, 1.0, 0.3763, 0.5029, 0.7084, 1.0, 0.3763, 0.5029, 0.7084, 1.0, 0.3763, 0.5029, 0.7084, 1.0, 0.3763, 0.5029, 0.7084, 1.0, 0.3763, 0.5029, 0.7084, 1.0, 0.3763, 0.5029, 0.7084, 1.0, 0.4564, 0.5711, 0.4678, 1.0, 0.3763, 0.5029, 0.7084, 1.0, 0.3763, 0.5029, 0.7084, 1.0, 0.3763, 0.5029, 0.7084, 1.0, 0.3763, 0.5029, 0.7084, 1.0, 0.3763, 0.5029, 0.7084, 1.0, 0.3763, 0.5029, 0.7084, 1.0, 0.3763, 0.5029, 0.7084, 1.0, 0.3763, 0.5029, 0.7084, 1.0, 0.3763, 0.5029, 0.7084, 1.0, 0.3763, 0.5029, 0.7084, 1.0, 0.3763, 0.5029, 0.7084, 1.0, 0.3763, 0.5029, 0.7084, 1.0, 0.3763, 0.5029, 0.7084, 1.0, 0.3763, 0.5029, 0.7084, 1.0, 0.3763, 0.5029, 0.7084, 1.0, 0.3763, 0.5029, 0.7084, 1.0, 0.3763, 0.5029, 0.7084, 1.0, 0.3763, 0.5029, 0.7084, 1.0, 0.3763, 0.5029, 0.7084, 1.0, 0.3763, 0.5029, 0.7084, 1.0, 0.3763, 0.5029, 0.7084, 1.0, 0.3763, 0.5029, 0.7084, 1.0, 0.3763, 0.5029, 0.7084, 1.0, 0.3763, 0.5029, 0.7084, 1.0, 0.3763, 0.5029, 0.7084, 1.0, 0.3763, 0.5029, 0.7084, 1.0, 0.3763, 0.5029, 0.7084, 1.0, 0.3763, 0.5029, 0.7084, 1.0, 0.3763, 0.5029, 0.7084, 1.0, 0.3763, 0.5029, 0.7084, 1.0, 0.3763, 0.5029, 0.7084, 1.0, 0.3763, 0.5029, 0.7084, 1.0, 0.3763, 0.5029, 0.7084, 1.0, 0.3763, 0.5029, 0.7084, 1.0, 0.5457, 0.2051, 0.2874, 1.0, 0.6445, 0.1119, 0.1529, 1.0, 0.6445, 0.1119, 0.1529, 1.0, 0.7084, 0.07036, 0.09531, 1.0, 1.0, 0.0, 0.0, 1.0, 1.0, 0.0, 0.0, 1.0, 0.5457, 0.2051, 0.2874, 1.0, 0.5457, 0.2051, 0.2874, 1.0, 1.0, 0.0, 0.0, 1.0, 0.3763, 0.5029, 0.7084, 1.0, 0.5457, 0.2051, 0.2874, 1.0, 0.3763, 0.5029, 0.7084, 1.0, 0.3763, 0.5029, 0.7084, 1.0, 0.3763, 0.5029, 0.7084, 1.0, 0.3763, 0.5029, 0.7084, 1.0, 0.5457, 0.2051, 0.2874, 1.0, 0.3763, 0.5029, 0.7084, 1.0, 0.3763, 0.5029, 0.7084, 1.0, 0.3763, 0.5029, 0.7084, 1.0, 0.3763, 0.5029, 0.7084, 1.0, 0.6445, 0.1119, 0.1529, 1.0, 1.0, 0.0, 0.0, 1.0, 0.6445, 0.1119, 0.1529, 1.0, 0.5457, 0.2051, 0.2874, 1.0, 0.7084, 0.07036, 0.09531, 1.0, 1.0, 0.0, 0.0, 1.0, 0.7529, 0.04817, 0.06663, 1.0, 1.0, 0.0, 0.0, 1.0, 1.0, 0.0, 0.0, 1.0, 1.0, 0.0, 0.0, 1.0, 0.6445, 0.1119, 0.1529, 1.0, 1.0, 0.0, 0.0, 1.0, 1.0, 0.0, 0.0, 1.0, 1.0, 0.0, 0.0, 1.0, 0.7529, 0.807, 0.06663, 1.0, 0.3763, 0.5029, 0.7084, 1.0, 0.3763, 0.5029, 0.7084, 1.0, 0.3763, 0.5029, 0.7084, 1.0, 0.3763, 0.5029, 0.7084, 1.0, 0.3763, 0.5029, 0.7084, 1.0, 0.3763, 0.5029, 0.7084, 1.0, 0.3763, 0.5029, 0.7084, 1.0, 0.3763, 0.5029, 0.7084, 1.0, 0.3763, 0.5029, 0.7084, 1.0, 0.3763, 0.5029, 0.7084, 1.0, 0.3763, 0.5029, 0.7084, 1.0, 0.3763, 0.5029, 0.7084, 1.0, 0.3763, 0.5029, 0.7084, 1.0, 0.3763, 0.5029, 0.7084, 1.0, 0.3763, 0.5029, 0.7084, 1.0, 0.5972, 0.6867, 0.2051, 1.0, 0.6445, 0.7231, 0.1529, 1.0, 0.3763, 0.5029, 0.7084, 1.0, 0.3763, 0.5029, 0.7084, 1.0, 0.3763, 0.5029, 0.7084, 1.0, 0.3763, 0.5029, 0.7084, 1.0, 0.5457, 0.6445, 0.2874, 1.0, 0.3763, 0.5029, 0.7084, 1.0, 0.3763, 0.5029, 0.7084, 1.0, 1.0, 1.0, 0.0, 1.0, 1.0, 1.0, 0.0, 1.0, 0.7084, 0.7758, 0.09531, 1.0, 1.0, 1.0, 0.0, 1.0, 0.3763, 0.5029, 0.7084, 1.0, 0.3763, 0.5029, 0.7084, 1.0, 0.3763, 0.5029, 0.7084, 1.0, 0.3763, 0.5029, 0.7084, 1.0, 0.3763, 0.5029, 0.7084, 1.0, 0.3763, 0.5029, 0.7084, 1.0, 0.5841, 0.6724, 0.227, 1.0, 0.5149, 0.624, 0.3325, 1.0, 0.3763, 0.5029, 0.7084, 1.0, 0.3763, 0.5029, 0.7084, 1.0, 0.3763, 0.5029, 0.7084, 1.0, 0.3763, 0.5029, 0.7084, 1.0, 0.3763, 0.5029, 0.7084, 1.0, 0.3763, 0.5029, 0.7084, 1.0, 0.3763, 0.5029, 0.7084, 1.0, 0.3763, 0.5029, 0.7084, 1.0, 0.3763, 0.5029, 0.7084, 1.0, 0.3763, 0.5029, 0.7084, 1.0, 0.3763, 0.5029, 0.7084, 1.0, 0.3763, 0.5029, 0.7084, 1.0, 0.3763, 0.5029, 0.7084, 1.0, 0.3763, 0.5029, 0.7084, 1.0, 0.3763, 0.5029, 0.7084, 1.0, 0.3763, 0.5029, 0.7084, 1.0, 0.3763, 0.5029, 0.7084, 1.0, 0.3763, 0.5029, 0.7084, 1.0, 0.3763, 0.5029, 0.7084, 1.0, 0.3763, 0.5029, 0.7084, 1.0, 0.3763, 0.5029, 0.7084, 1.0, 0.3763, 0.5029, 0.7084, 1.0, 0.3763, 0.5029, 0.7084, 1.0, 0.3763, 0.5029, 0.7084, 1.0, 0.3763, 0.5029, 0.7084, 1.0, 0.3763, 0.5029, 0.7084, 1.0, 0.3763, 0.5029, 0.7084, 1.0, 0.3763, 0.5029, 0.7084, 1.0, 0.3763, 0.5029, 0.7084, 1.0, 0.3763, 0.5029, 0.7084, 1.0, 0.3763, 0.5029, 0.7084, 1.0, 0.3763, 0.5029, 0.7084, 1.0, 0.3763, 0.5029, 0.7084, 1.0, 0.3763, 0.5029, 0.7084, 1.0, 0.3763, 0.5029, 0.7084, 1.0, 0.3763, 0.5029, 0.7084, 1.0, 0.3763, 0.5029, 0.7084, 1.0, 0.3763, 0.5029, 0.7084, 1.0, 0.3763, 0.5029, 0.7084, 1.0, 0.3763, 0.5029, 0.7084, 1.0, 0.3763, 0.5029, 0.7084, 1.0, 0.3763, 0.5029, 0.7084, 1.0, 0.3763, 0.5029, 0.7084, 1.0, 0.3763, 0.5029, 0.7084, 1.0, 0.3763, 0.5029, 0.7084, 1.0, 0.3763, 0.5029, 0.7084, 1.0, 0.3763, 0.5029, 0.7084, 1.0, 0.6445, 0.1119, 0.1529, 1.0, 0.6445, 0.1119, 0.1529, 1.0, 0.6445, 0.1119, 0.1529, 1.0, 1.0, 0.0, 0.0, 1.0, 1.0, 0.0, 0.0, 1.0, 0.6445, 0.1119, 0.1529, 1.0, 0.5457, 0.2051, 0.2874, 1.0, 1.0, 0.0, 0.0, 1.0, 0.3763, 0.5029, 0.7084, 1.0, 0.3763, 0.5029, 0.7084, 1.0, 0.3763, 0.5029, 0.7084, 1.0, 0.3763, 0.5029, 0.7084, 1.0, 0.3763, 0.5029, 0.7084, 1.0, 0.3763, 0.5029, 0.7084, 1.0, 0.3763, 0.5029, 0.7084, 1.0, 0.3763, 0.5029, 0.7084, 1.0, 0.3763, 0.5029, 0.7084, 1.0, 0.3763, 0.5029, 0.7084, 1.0, 0.3763, 0.5029, 0.7084, 1.0, 0.5457, 0.2051, 0.2874, 1.0, 1.0, 0.0, 0.0, 1.0, 0.6445, 0.1119, 0.1529, 1.0, 0.5457, 0.2051, 0.2874, 1.0, 0.6445, 0.1119, 0.1529, 1.0, 1.0, 0.0, 0.0, 1.0, 0.6445, 0.1119, 0.1529, 1.0, 1.0, 0.0, 0.0, 1.0, 1.0, 0.0, 0.0, 1.0, 0.5841, 0.162, 0.227, 1.0, 0.3763, 0.5029, 0.7084, 1.0, 0.5972, 0.147, 0.2051, 1.0, 1.0, 0.0, 0.0, 1.0, 1.0, 0.0, 0.0, 1.0, 0.3763, 0.5029, 0.7084, 1.0, 0.3763, 0.5029, 0.7084, 1.0, 0.3763, 0.5029, 0.7084, 1.0, 0.3763, 0.5029, 0.7084, 1.0, 0.3763, 0.5029, 0.7084, 1.0, 0.3763, 0.5029, 0.7084, 1.0, 0.3763, 0.5029, 0.7084, 1.0, 0.3763, 0.5029, 0.7084, 1.0, 0.3763, 0.5029, 0.7084, 1.0, 0.3763, 0.5029, 0.7084, 1.0, 0.3763, 0.5029, 0.7084, 1.0, 0.3763, 0.5029, 0.7084, 1.0, 0.3763, 0.5029, 0.7084, 1.0, 0.3763, 0.5029, 0.7084, 1.0, 0.3763, 0.5029, 0.7084, 1.0, 0.3763, 0.5029, 0.7084, 1.0, 0.3763, 0.5029, 0.7084, 1.0, 0.3763, 0.5029, 0.7084, 1.0, 0.3763, 0.5029, 0.7084, 1.0, 0.3763, 0.5029, 0.7084, 1.0, 0.3763, 0.5029, 0.7084, 1.0, 0.3763, 0.5029, 0.7084, 1.0, 0.3763, 0.5029, 0.7084, 1.0, 0.3763, 0.5029, 0.7084, 1.0, 0.3763, 0.5029, 0.7084, 1.0, 0.3763, 0.5029, 0.7084, 1.0, 0.3763, 0.5029, 0.7084, 1.0, 0.3763, 0.5029, 0.7084, 1.0, 0.3763, 0.5029, 0.7084, 1.0, 0.3763, 0.5029, 0.7084, 1.0, 0.3763, 0.5029, 0.7084, 1.0, 0.3763, 0.5029, 0.7084, 1.0, 0.3763, 0.5029, 0.7084, 1.0, 0.3763, 0.5029, 0.7084, 1.0, 0.3763, 0.5029, 0.7084, 1.0, 0.3763, 0.5029, 0.7084, 1.0, 0.3763, 0.5029, 0.7084, 1.0, 0.3763, 0.5029, 0.7084, 1.0, 0.5457, 0.2051, 0.2874, 1.0, 0.6445, 0.1119, 0.1529, 1.0, 0.6445, 0.1119, 0.1529, 1.0, 0.7529, 0.04817, 0.06663, 1.0, 1.0, 0.0, 0.0, 1.0, 1.0, 0.0, 0.0, 1.0, 1.0, 0.0, 0.0, 1.0, 0.6445, 0.1119, 0.1529, 1.0, 0.5457, 0.2051, 0.2874, 1.0, 1.0, 0.0, 0.0, 1.0, 0.3763, 0.5029, 0.7084, 1.0, 0.5457, 0.2051, 0.2874, 1.0, 0.3763, 0.5029, 0.7084, 1.0, 0.3763, 0.5029, 0.7084, 1.0, 0.3763, 0.5029, 0.7084, 1.0, 0.4564, 0.3325, 0.4678, 1.0, 0.3763, 0.5029, 0.7084, 1.0, 0.3763, 0.5029, 0.7084, 1.0, 0.3763, 0.5029, 0.7084, 1.0, 0.3763, 0.5029, 0.7084, 1.0, 0.3763, 0.5029, 0.7084, 1.0, 0.5457, 0.2051, 0.2874, 1.0, 1.0, 0.0, 0.0, 1.0, 0.6445, 0.1119, 0.1529, 1.0, 0.5457, 0.2051, 0.2874, 1.0, 0.7529, 0.04817, 0.06663, 1.0, 1.0, 0.0, 0.0, 1.0, 0.7529, 0.04817, 0.06663, 1.0, 1.0, 0.0, 0.0, 1.0, 1.0, 0.0, 0.0, 1.0, 0.7529, 0.04817, 0.06663, 1.0, 0.5457, 0.2051, 0.2874, 1.0, 1.0, 0.0, 0.0, 1.0, 1.0, 0.0, 0.0, 1.0, 1.0, 0.0, 0.0, 1.0, 0.7084, 0.7758, 0.09531, 1.0, 1.0, 1.0, 0.0, 1.0, 1.0, 1.0, 0.0, 1.0, 1.0, 1.0, 0.0, 1.0, 0.5841, 0.6724, 0.227, 1.0, 1.0, 1.0, 0.0, 1.0, 1.0, 1.0, 0.0, 1.0, 1.0, 1.0, 0.0, 1.0, 0.7084, 0.7758, 0.09531, 1.0])
me_color_left.materials.append(mat_material_001)
me_color_left.update()

# ---- objects
ob_camera = bpy.data.objects.new('Camera', cam_camera)
ob_color_left = bpy.data.objects.new('color-left', me_color_left)

# ---- transforms, parenting, visibility, modifiers, constraints
ob_camera.location = (7.359, -6.926, 4.958)
ob_camera.rotation_euler = (1.109, 0.0, 0.8149)
ob_camera.lock_rotations_4d = False
ob_camera.empty_display_type = 'ARROWS'
ob_camera.color = (0.0, 0.0, 0.0, 0.0)
ob_camera.display_type = 'WIRE'
ob_camera.lineart.crease_threshold = 0.0
ob_color_left.location = (0.0, 0.0, 0.0)
ob_color_left.rotation_euler = (1.571, -1.476, 3.142)
_vg = ob_color_left.vertex_groups.new(name='palm-fingers')
_vg = ob_color_left.vertex_groups.new(name='thumb')
_vg = ob_color_left.vertex_groups.new(name='palm-thumb')
_vg = ob_color_left.vertex_groups.new(name='index')
_vg = ob_color_left.vertex_groups.new(name='middle')
_vg = ob_color_left.vertex_groups.new(name='ring')
_vg = ob_color_left.vertex_groups.new(name='pinky')
_vg = ob_color_left.vertex_groups.new(name='palm-edge')

# ---- collection membership
col_collection.objects.link(ob_camera)
col_collection.objects.link(ob_color_left)

# ---- scene / render settings (as saved in the file)
scene.camera = ob_camera
scene.frame_start = 1; scene.frame_end = 250; scene.frame_set(1)
scene.render.engine = 'BLENDER_EEVEE_NEXT'
bpy.context.view_layer.update()

# ---- added for rendering (the .blend has no usable light): sun
light_auto_sun = bpy.data.lights.new('AutoSun', 'SUN')
light_auto_sun.energy = 3.0
light_auto_sun.angle = 0.0523599
ob_auto_sun = bpy.data.objects.new('AutoSun', light_auto_sun)
scene.collection.objects.link(ob_auto_sun)
ob_auto_sun.rotation_euler = (0.872665, 0.174533, 0.523599)
bpy.context.view_layer.update()
